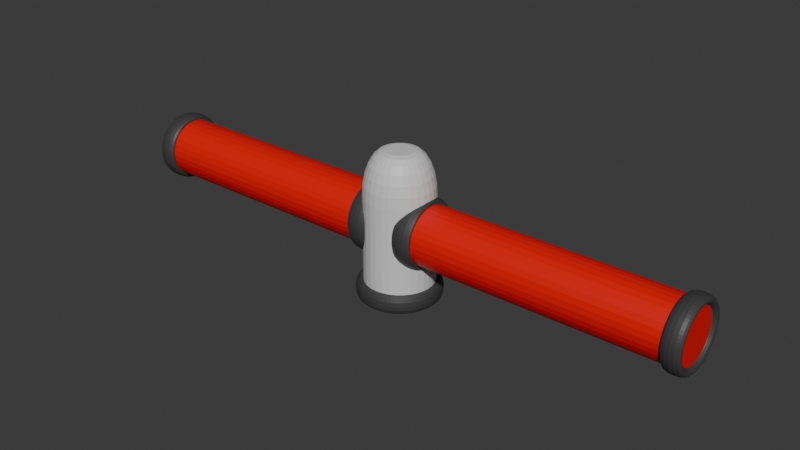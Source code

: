 # Source: RedSpinner.blend  (saved by Blender 4.1.24; exported with 4.5.12 LTS)
import bpy
from mathutils import Matrix  # noqa: F401  (used for matrix-valued properties, if any)

bpy.ops.wm.read_factory_settings(use_empty=True)
scene = bpy.context.scene
scene.name = 'Scene'

# ---- collections
col_collection = bpy.data.collections.new('Collection'); scene.collection.children.link(col_collection)

# ---- materials (node trees are filled in below, after node groups)
mat_material_001 = bpy.data.materials.new('Material.001')
mat_material_001.use_transparent_shadow = False
mat_material_002 = bpy.data.materials.new('Material.002')
mat_material_002.use_transparent_shadow = False
mat_material_003 = bpy.data.materials.new('Material.003')
mat_material_003.use_transparent_shadow = False

# ---- material node trees
mat_material_001.use_nodes = True; mat_material_001.node_tree.nodes.clear()
_N = mat_material_001.node_tree.nodes; _L = mat_material_001.node_tree.links
n0 = _N.new('ShaderNodeBsdfPrincipled'); n0.name = 'Principled BSDF'; n0.location = (10, 300)
n0.inputs[0].default_value = (0.8002, 0.0005724, 0.0, 1.0)
n1 = _N.new('ShaderNodeOutputMaterial'); n1.name = 'Material Output'; n1.location = (300, 300)
_L.new(n0.outputs[0], n1.inputs[0])
n1.is_active_output = True
mat_material_002.use_nodes = True; mat_material_002.node_tree.nodes.clear()
_N = mat_material_002.node_tree.nodes; _L = mat_material_002.node_tree.links
n0 = _N.new('ShaderNodeBsdfPrincipled'); n0.name = 'Principled BSDF'; n0.location = (10, 300)
n0.inputs[0].default_value = (0.6926, 0.6926, 0.6926, 1.0)
n1 = _N.new('ShaderNodeOutputMaterial'); n1.name = 'Material Output'; n1.location = (300, 300)
_L.new(n0.outputs[0], n1.inputs[0])
n1.is_active_output = True
mat_material_003.use_nodes = True; mat_material_003.node_tree.nodes.clear()
_N = mat_material_003.node_tree.nodes; _L = mat_material_003.node_tree.links
n0 = _N.new('ShaderNodeBsdfPrincipled'); n0.name = 'Principled BSDF'; n0.location = (10, 300)
n0.inputs[0].default_value = (0.05095, 0.05095, 0.05095, 1.0)
n1 = _N.new('ShaderNodeOutputMaterial'); n1.name = 'Material Output'; n1.location = (300, 300)
_L.new(n0.outputs[0], n1.inputs[0])
n1.is_active_output = True

# ---- world
world_world = bpy.data.worlds.new('World'); scene.world = world_world
world_world.use_nodes = True; world_world.node_tree.nodes.clear()
_N = world_world.node_tree.nodes; _L = world_world.node_tree.links
n0 = _N.new('ShaderNodeOutputWorld'); n0.name = 'World Output'; n0.location = (300, 300)
n1 = _N.new('ShaderNodeBackground'); n1.name = 'Background'; n1.location = (10, 300)
n1.inputs[0].default_value = (0.05088, 0.05088, 0.05088, 1.0)
_L.new(n1.outputs[0], n0.inputs[0])
n0.is_active_output = True
world_world.color = (0.05088, 0.05088, 0.05088)
world_world.use_sun_shadow = False
world_world.sun_shadow_jitter_overblur = 0.0

# ---- meshes
me_cylinder_001 = bpy.data.meshes.new('Cylinder.001')
me_cylinder_001.from_pydata([(0.0, 1.0, -1.0), (0.0, 1.0, 1.0), (0.1951, 0.9808, -1.0), (0.1951, 0.9808, 1.0), (0.3827, 0.9239, -1.0), (0.3827, 0.9239, 1.0), (0.5556, 0.8315, -1.0), (0.5556, 0.8315, 1.0), (0.7071, 0.7071, -1.0), (0.7071, 0.7071, 1.0), (0.8315, 0.5556, -1.0), (0.8315, 0.5556, 1.0), (0.9239, 0.3827, -1.0), (0.9239, 0.3827, 1.0), (0.9808, 0.1951, -1.0), (0.9808, 0.1951, 1.0), (1.0, 0.0, -1.0), (1.0, 0.0, 1.0), (0.9808, -0.1951, -1.0), (0.9808, -0.1951, 1.0), (0.9239, -0.3827, -1.0), (0.9239, -0.3827, 1.0), (0.8315, -0.5556, -1.0), (0.8315, -0.5556, 1.0), (0.7071, -0.7071, -1.0), (0.7071, -0.7071, 1.0), (0.5556, -0.8315, -1.0), (0.5556, -0.8315, 1.0), (0.3827, -0.9239, -1.0), (0.3827, -0.9239, 1.0), (0.1951, -0.9808, -1.0), (0.1951, -0.9808, 1.0), (0.0, -1.0, -1.0), (0.0, -1.0, 1.0), (-0.1951, -0.9808, -1.0), (-0.1951, -0.9808, 1.0), (-0.3827, -0.9239, -1.0), (-0.3827, -0.9239, 1.0), (-0.5556, -0.8315, -1.0), (-0.5556, -0.8315, 1.0), (-0.7071, -0.7071, -1.0), (-0.7071, -0.7071, 1.0), (-0.8315, -0.5556, -1.0), (-0.8315, -0.5556, 1.0), (-0.9239, -0.3827, -1.0), (-0.9239, -0.3827, 1.0), (-0.9808, -0.1951, -1.0), (-0.9808, -0.1951, 1.0), (-1.0, 0.0, -1.0), (-1.0, 0.0, 1.0), (-0.9808, 0.1951, -1.0), (-0.9808, 0.1951, 1.0), (-0.9239, 0.3827, -1.0), (-0.9239, 0.3827, 1.0), (-0.8315, 0.5556, -1.0), (-0.8315, 0.5556, 1.0), (-0.7071, 0.7071, -1.0), (-0.7071, 0.7071, 1.0), (-0.5556, 0.8315, -1.0), (-0.5556, 0.8315, 1.0), (-0.3827, 0.9239, -1.0), (-0.3827, 0.9239, 1.0), (-0.1951, 0.9808, -1.0), (-0.1951, 0.9808, 1.0)], [], [(0, 1, 3, 2), (2, 3, 5, 4), (4, 5, 7, 6), (6, 7, 9, 8), (8, 9, 11, 10), (10, 11, 13, 12), (12, 13, 15, 14), (14, 15, 17, 16), (16, 17, 19, 18), (18, 19, 21, 20), (20, 21, 23, 22), (22, 23, 25, 24), (24, 25, 27, 26), (26, 27, 29, 28), (28, 29, 31, 30), (30, 31, 33, 32), (32, 33, 35, 34), (34, 35, 37, 36), (36, 37, 39, 38), (38, 39, 41, 40), (40, 41, 43, 42), (42, 43, 45, 44), (44, 45, 47, 46), (46, 47, 49, 48), (48, 49, 51, 50), (50, 51, 53, 52), (52, 53, 55, 54), (54, 55, 57, 56), (56, 57, 59, 58), (58, 59, 61, 60), (3, 1, 63, 61, 59, 57, 55, 53, 51, 49, 47, 45, 43, 41, 39, 37, 35, 33, 31, 29, 27, 25, 23, 21, 19, 17, 15, 13, 11, 9, 7, 5), (60, 61, 63, 62), (62, 63, 1, 0), (0, 2, 4, 6, 8, 10, 12, 14, 16, 18, 20, 22, 24, 26, 28, 30, 32, 34, 36, 38, 40, 42, 44, 46, 48, 50, 52, 54, 56, 58, 60, 62)])
_uv = me_cylinder_001.uv_layers.new(name='UVMap')
_uv.uv.foreach_set('vector', [1.0, 0.5, 1.0, 1.0, 0.9688, 1.0, 0.9688, 0.5, 0.9688, 0.5, 0.9688, 1.0, 0.9375, 1.0, 0.9375, 0.5, 0.9375, 0.5, 0.9375, 1.0, 0.9062, 1.0, 0.9062, 0.5, 0.9062, 0.5, 0.9062, 1.0, 0.875, 1.0, 0.875, 0.5, 0.875, 0.5, 0.875, 1.0, 0.8438, 1.0, 0.8438, 0.5, 0.8438, 0.5, 0.8438, 1.0, 0.8125, 1.0, 0.8125, 0.5, 0.8125, 0.5, 0.8125, 1.0, 0.7812, 1.0, 0.7812, 0.5, 0.7812, 0.5, 0.7812, 1.0, 0.75, 1.0, 0.75, 0.5, 0.75, 0.5, 0.75, 1.0, 0.7188, 1.0, 0.7188, 0.5, 0.7188, 0.5, 0.7188, 1.0, 0.6875, 1.0, 0.6875, 0.5, 0.6875, 0.5, 0.6875, 1.0, 0.6562, 1.0, 0.6562, 0.5, 0.6562, 0.5, 0.6562, 1.0, 0.625, 1.0, 0.625, 0.5, 0.625, 0.5, 0.625, 1.0, 0.5938, 1.0, 0.5938, 0.5, 0.5938, 0.5, 0.5938, 1.0, 0.5625, 1.0, 0.5625, 0.5, 0.5625, 0.5, 0.5625, 1.0, 0.5312, 1.0, 0.5312, 0.5, 0.5312, 0.5, 0.5312, 1.0, 0.5, 1.0, 0.5, 0.5, 0.5, 0.5, 0.5, 1.0, 0.4688, 1.0, 0.4688, 0.5, 0.4688, 0.5, 0.4688, 1.0, 0.4375, 1.0, 0.4375, 0.5, 0.4375, 0.5, 0.4375, 1.0, 0.4062, 1.0, 0.4062, 0.5, 0.4062, 0.5, 0.4062, 1.0, 0.375, 1.0, 0.375, 0.5, 0.375, 0.5, 0.375, 1.0, 0.3438, 1.0, 0.3438, 0.5, 0.3438, 0.5, 0.3438, 1.0, 0.3125, 1.0, 0.3125, 0.5, 0.3125, 0.5, 0.3125, 1.0, 0.2812, 1.0, 0.2812, 0.5, 0.2812, 0.5, 0.2812, 1.0, 0.25, 1.0, 0.25, 0.5, 0.25, 0.5, 0.25, 1.0, 0.2188, 1.0, 0.2188, 0.5, 0.2188, 0.5, 0.2188, 1.0, 0.1875, 1.0, 0.1875, 0.5, 0.1875, 0.5, 0.1875, 1.0, 0.1562, 1.0, 0.1562, 0.5, 0.1562, 0.5, 0.1562, 1.0, 0.125, 1.0, 0.125, 0.5, 0.125, 0.5, 0.125, 1.0, 0.09375, 1.0, 0.09375, 0.5, 0.09375, 0.5, 0.09375, 1.0, 0.0625, 1.0, 0.0625, 0.5, 0.2968, 0.4854, 0.25, 0.49, 0.2032, 0.4854, 0.1582, 0.4717, 0.1167, 0.4496, 0.08029, 0.4197, 0.05045, 0.3833, 0.02827, 0.3418, 0.01461, 0.2968, 0.01, 0.25, 0.01461, 0.2032, 0.02827, 0.1582, 0.05045, 0.1167, 0.08029, 0.08029, 0.1167, 0.05045, 0.1582, 0.02827, 0.2032, 0.01461, 0.25, 0.01, 0.2968, 0.01461, 0.3418, 0.02827, 0.3833, 0.05045, 0.4197, 0.08029, 0.4496, 0.1167, 0.4717, 0.1582, 0.4854, 0.2032, 0.49, 0.25, 0.4854, 0.2968, 0.4717, 0.3418, 0.4496, 0.3833, 0.4197, 0.4197, 0.3833, 0.4496, 0.3418, 0.4717, 0.0625, 0.5, 0.0625, 1.0, 0.03125, 1.0, 0.03125, 0.5, 0.03125, 0.5, 0.03125, 1.0, 0.0, 1.0, 0.0, 0.5, 0.75, 0.49, 0.7968, 0.4854, 0.8418, 0.4717, 0.8833, 0.4496, 0.9197, 0.4197, 0.9496, 0.3833, 0.9717, 0.3418, 0.9854, 0.2968, 0.99, 0.25, 0.9854, 0.2032, 0.9717, 0.1582, 0.9496, 0.1167, 0.9197, 0.08029, 0.8833, 0.05045, 0.8418, 0.02827, 0.7968, 0.01461, 0.75, 0.01, 0.7032, 0.01461, 0.6582, 0.02827, 0.6167, 0.05045, 0.5803, 0.08029, 0.5504, 0.1167, 0.5283, 0.1582, 0.5146, 0.2032, 0.51, 0.25, 0.5146, 0.2968, 0.5283, 0.3418, 0.5504, 0.3833, 0.5803, 0.4197, 0.6167, 0.4496, 0.6582, 0.4717, 0.7032, 0.4854])
me_cylinder_001.materials.append(mat_material_001)
me_cylinder_001.update()
me_cylinder_002 = bpy.data.meshes.new('Cylinder.002')
me_cylinder_002.from_pydata([(0.0, 1.0, -1.0), (0.1951, 0.9808, -1.0), (0.3827, 0.9239, -1.0), (0.5556, 0.8315, -1.0), (0.7071, 0.7071, -1.0), (0.8315, 0.5556, -1.0), (0.9239, 0.3827, -1.0), (0.9808, 0.1951, -1.0), (1.0, 0.0, -1.0), (0.9808, -0.1951, -1.0), (0.9239, -0.3827, -1.0), (0.8315, -0.5556, -1.0), (0.7071, -0.7071, -1.0), (0.5556, -0.8315, -1.0), (0.3827, -0.9239, -1.0), (0.1951, -0.9808, -1.0), (0.0, -1.0, -1.0), (-0.1951, -0.9808, -1.0), (-0.3827, -0.9239, -1.0), (-0.5556, -0.8315, -1.0), (-0.7071, -0.7071, -1.0), (-0.8315, -0.5556, -1.0), (-0.9239, -0.3827, -1.0), (-0.9808, -0.1951, -1.0), (-1.0, 0.0, -1.0), (-0.9808, 0.1951, -1.0), (-0.9239, 0.3827, -1.0), (-0.8315, 0.5556, -1.0), (-0.7071, 0.7071, -1.0), (-0.5556, 0.8315, -1.0), (-0.3827, 0.9239, -1.0), (-0.1951, 0.9808, -1.0), (7.451e-09, 0.4009, 1.0), (0.0, 1.0, 0.4038), (5.588e-09, 0.5559, 0.9797), (3.725e-09, 0.7004, 0.9201), (1.863e-09, 0.8245, 0.8254), (9.313e-10, 0.9197, 0.7019), (4.657e-10, 0.9796, 0.5581), (0.07821, 0.3932, 1.0), (0.1951, 0.9808, 0.4038), (0.1085, 0.5453, 0.9797), (0.1366, 0.687, 0.9201), (0.1609, 0.8087, 0.8254), (0.1794, 0.9021, 0.7019), (0.1911, 0.9608, 0.5581), (0.1534, 0.3704, 1.0), (0.3827, 0.9239, 0.4038), (0.2128, 0.5136, 0.9797), (0.268, 0.6471, 0.9201), (0.3155, 0.7618, 0.8254), (0.352, 0.8497, 0.7019), (0.3749, 0.905, 0.5581), (0.2227, 0.3333, 1.0), (0.5556, 0.8315, 0.4038), (0.3089, 0.4623, 0.9797), (0.3891, 0.5824, 0.9201), (0.4581, 0.6856, 0.8254), (0.511, 0.7647, 0.7019), (0.5442, 0.8145, 0.5581), (0.2835, 0.2835, 1.0), (0.7071, 0.7071, 0.4038), (0.3931, 0.3931, 0.9797), (0.4953, 0.4953, 0.9201), (0.583, 0.583, 0.8254), (0.6503, 0.6503, 0.7019), (0.6927, 0.6927, 0.5581), (0.3333, 0.2227, 1.0), (0.8315, 0.5556, 0.4038), (0.4623, 0.3089, 0.9797), (0.5824, 0.3891, 0.9201), (0.6856, 0.4581, 0.8254), (0.7647, 0.511, 0.7019), (0.8145, 0.5442, 0.5581), (0.3704, 0.1534, 1.0), (0.9239, 0.3827, 0.4038), (0.5136, 0.2128, 0.9797), (0.6471, 0.268, 0.9201), (0.7618, 0.3155, 0.8254), (0.8497, 0.352, 0.7019), (0.905, 0.3749, 0.5581), (0.3932, 0.07821, 1.0), (0.9808, 0.1951, 0.4038), (0.5453, 0.1085, 0.9797), (0.687, 0.1366, 0.9201), (0.8087, 0.1609, 0.8254), (0.9021, 0.1794, 0.7019), (0.9608, 0.1911, 0.5581), (0.4009, -7.451e-09, 1.0), (1.0, 0.0, 0.4038), (0.5559, -5.588e-09, 0.9797), (0.7004, -3.725e-09, 0.9201), (0.8245, -1.863e-09, 0.8254), (0.9197, -9.313e-10, 0.7019), (0.9796, -4.657e-10, 0.5581), (0.3932, -0.07821, 1.0), (0.9808, -0.1951, 0.4038), (0.5453, -0.1085, 0.9797), (0.687, -0.1366, 0.9201), (0.8087, -0.1609, 0.8254), (0.9021, -0.1794, 0.7019), (0.9608, -0.1911, 0.5581), (0.3704, -0.1534, 1.0), (0.9239, -0.3827, 0.4038), (0.5136, -0.2128, 0.9797), (0.6471, -0.268, 0.9201), (0.7618, -0.3155, 0.8254), (0.8497, -0.352, 0.7019), (0.905, -0.3749, 0.5581), (0.3333, -0.2227, 1.0), (0.8315, -0.5556, 0.4038), (0.4623, -0.3089, 0.9797), (0.5824, -0.3891, 0.9201), (0.6856, -0.4581, 0.8254), (0.7647, -0.511, 0.7019), (0.8145, -0.5442, 0.5581), (0.2835, -0.2835, 1.0), (0.7071, -0.7071, 0.4038), (0.3931, -0.3931, 0.9797), (0.4953, -0.4953, 0.9201), (0.583, -0.583, 0.8254), (0.6503, -0.6503, 0.7019), (0.6927, -0.6927, 0.5581), (0.2227, -0.3333, 1.0), (0.5556, -0.8315, 0.4038), (0.3089, -0.4623, 0.9797), (0.3891, -0.5824, 0.9201), (0.4581, -0.6856, 0.8254), (0.511, -0.7647, 0.7019), (0.5442, -0.8145, 0.5581), (0.1534, -0.3704, 1.0), (0.3827, -0.9239, 0.4038), (0.2128, -0.5136, 0.9797), (0.268, -0.6471, 0.9201), (0.3155, -0.7618, 0.8254), (0.352, -0.8497, 0.7019), (0.3749, -0.905, 0.5581), (0.07821, -0.3932, 1.0), (0.1951, -0.9808, 0.4038), (0.1085, -0.5453, 0.9797), (0.1366, -0.687, 0.9201), (0.1609, -0.8087, 0.8254), (0.1794, -0.9021, 0.7019), (0.1911, -0.9608, 0.5581), (-7.451e-09, -0.4009, 1.0), (0.0, -1.0, 0.4038), (-5.588e-09, -0.5559, 0.9797), (-3.725e-09, -0.7004, 0.9201), (-1.863e-09, -0.8245, 0.8254), (-9.313e-10, -0.9197, 0.7019), (-4.657e-10, -0.9796, 0.5581), (-0.07821, -0.3932, 1.0), (-0.1951, -0.9808, 0.4038), (-0.1085, -0.5453, 0.9797), (-0.1366, -0.687, 0.9201), (-0.1609, -0.8087, 0.8254), (-0.1794, -0.9021, 0.7019), (-0.1911, -0.9608, 0.5581), (-0.1534, -0.3704, 1.0), (-0.3827, -0.9239, 0.4038), (-0.2128, -0.5136, 0.9797), (-0.268, -0.6471, 0.9201), (-0.3155, -0.7618, 0.8254), (-0.352, -0.8497, 0.7019), (-0.3749, -0.905, 0.5581), (-0.2227, -0.3333, 1.0), (-0.5556, -0.8315, 0.4038), (-0.3089, -0.4623, 0.9797), (-0.3891, -0.5824, 0.9201), (-0.4581, -0.6856, 0.8254), (-0.511, -0.7647, 0.7019), (-0.5442, -0.8145, 0.5581), (-0.2835, -0.2835, 1.0), (-0.7071, -0.7071, 0.4038), (-0.3931, -0.3931, 0.9797), (-0.4953, -0.4953, 0.9201), (-0.583, -0.583, 0.8254), (-0.6503, -0.6503, 0.7019), (-0.6927, -0.6927, 0.5581), (-0.3333, -0.2227, 1.0), (-0.8315, -0.5556, 0.4038), (-0.4623, -0.3089, 0.9797), (-0.5824, -0.3891, 0.9201), (-0.6856, -0.4581, 0.8254), (-0.7647, -0.511, 0.7019), (-0.8145, -0.5442, 0.5581), (-0.3704, -0.1534, 1.0), (-0.9239, -0.3827, 0.4038), (-0.5136, -0.2128, 0.9797), (-0.6471, -0.268, 0.9201), (-0.7618, -0.3155, 0.8254), (-0.8497, -0.352, 0.7019), (-0.905, -0.3749, 0.5581), (-0.3932, -0.07821, 1.0), (-0.9808, -0.1951, 0.4038), (-0.5453, -0.1085, 0.9797), (-0.687, -0.1366, 0.9201), (-0.8087, -0.1609, 0.8254), (-0.9021, -0.1794, 0.7019), (-0.9608, -0.1911, 0.5581), (-0.4009, 7.451e-09, 1.0), (-1.0, 0.0, 0.4038), (-0.5559, 5.588e-09, 0.9797), (-0.7004, 3.725e-09, 0.9201), (-0.8245, 1.863e-09, 0.8254), (-0.9197, 9.313e-10, 0.7019), (-0.9796, 4.657e-10, 0.5581), (-0.3932, 0.07821, 1.0), (-0.9808, 0.1951, 0.4038), (-0.5453, 0.1085, 0.9797), (-0.687, 0.1366, 0.9201), (-0.8087, 0.1609, 0.8254), (-0.9021, 0.1794, 0.7019), (-0.9608, 0.1911, 0.5581), (-0.3704, 0.1534, 1.0), (-0.9239, 0.3827, 0.4038), (-0.5136, 0.2128, 0.9797), (-0.6471, 0.268, 0.9201), (-0.7618, 0.3155, 0.8254), (-0.8497, 0.352, 0.7019), (-0.905, 0.3749, 0.5581), (-0.3333, 0.2227, 1.0), (-0.8315, 0.5556, 0.4038), (-0.4623, 0.3089, 0.9797), (-0.5824, 0.3891, 0.9201), (-0.6856, 0.4581, 0.8254), (-0.7647, 0.511, 0.7019), (-0.8145, 0.5442, 0.5581), (-0.2835, 0.2835, 1.0), (-0.7071, 0.7071, 0.4038), (-0.3931, 0.3931, 0.9797), (-0.4953, 0.4953, 0.9201), (-0.583, 0.583, 0.8254), (-0.6503, 0.6503, 0.7019), (-0.6927, 0.6927, 0.5581), (-0.2227, 0.3333, 1.0), (-0.5556, 0.8315, 0.4038), (-0.3089, 0.4623, 0.9797), (-0.3891, 0.5824, 0.9201), (-0.4581, 0.6856, 0.8254), (-0.511, 0.7647, 0.7019), (-0.5442, 0.8145, 0.5581), (-0.1534, 0.3704, 1.0), (-0.3827, 0.9239, 0.4038), (-0.2128, 0.5136, 0.9797), (-0.268, 0.6471, 0.9201), (-0.3155, 0.7618, 0.8254), (-0.352, 0.8497, 0.7019), (-0.3749, 0.905, 0.5581), (-0.07821, 0.3932, 1.0), (-0.1951, 0.9808, 0.4038), (-0.1085, 0.5453, 0.9797), (-0.1366, 0.687, 0.9201), (-0.1609, 0.8087, 0.8254), (-0.1794, 0.9021, 0.7019), (-0.1911, 0.9608, 0.5581)], [], [(31, 250, 33, 0), (2, 47, 54, 3), (3, 54, 61, 4), (4, 61, 68, 5), (5, 68, 75, 6), (6, 75, 82, 7), (7, 82, 89, 8), (8, 89, 96, 9), (9, 96, 103, 10), (10, 103, 110, 11), (11, 110, 117, 12), (12, 117, 124, 13), (13, 124, 131, 14), (14, 131, 138, 15), (15, 138, 145, 16), (16, 145, 152, 17), (17, 152, 159, 18), (18, 159, 166, 19), (19, 166, 173, 20), (20, 173, 180, 21), (21, 180, 187, 22), (22, 187, 194, 23), (23, 194, 201, 24), (24, 201, 208, 25), (25, 208, 215, 26), (26, 215, 222, 27), (27, 222, 229, 28), (28, 229, 236, 29), (29, 236, 243, 30), (30, 243, 250, 31), (0, 33, 40, 1), (1, 40, 47, 2), (0, 1, 2, 3, 4, 5, 6, 7, 8, 9, 10, 11, 12, 13, 14, 15, 16, 17, 18, 19, 20, 21, 22, 23, 24, 25, 26, 27, 28, 29, 30, 31), (40, 33, 38, 45), (45, 38, 37, 44), (44, 37, 36, 43), (43, 36, 35, 42), (42, 35, 34, 41), (41, 34, 32, 39), (47, 40, 45, 52), (52, 45, 44, 51), (51, 44, 43, 50), (50, 43, 42, 49), (49, 42, 41, 48), (48, 41, 39, 46), (54, 47, 52, 59), (59, 52, 51, 58), (58, 51, 50, 57), (57, 50, 49, 56), (56, 49, 48, 55), (55, 48, 46, 53), (61, 54, 59, 66), (66, 59, 58, 65), (65, 58, 57, 64), (64, 57, 56, 63), (63, 56, 55, 62), (62, 55, 53, 60), (68, 61, 66, 73), (73, 66, 65, 72), (72, 65, 64, 71), (71, 64, 63, 70), (70, 63, 62, 69), (69, 62, 60, 67), (75, 68, 73, 80), (80, 73, 72, 79), (79, 72, 71, 78), (78, 71, 70, 77), (77, 70, 69, 76), (76, 69, 67, 74), (82, 75, 80, 87), (87, 80, 79, 86), (86, 79, 78, 85), (85, 78, 77, 84), (84, 77, 76, 83), (83, 76, 74, 81), (89, 82, 87, 94), (94, 87, 86, 93), (93, 86, 85, 92), (92, 85, 84, 91), (91, 84, 83, 90), (90, 83, 81, 88), (96, 89, 94, 101), (101, 94, 93, 100), (100, 93, 92, 99), (99, 92, 91, 98), (98, 91, 90, 97), (97, 90, 88, 95), (103, 96, 101, 108), (108, 101, 100, 107), (107, 100, 99, 106), (106, 99, 98, 105), (105, 98, 97, 104), (104, 97, 95, 102), (110, 103, 108, 115), (115, 108, 107, 114), (114, 107, 106, 113), (113, 106, 105, 112), (112, 105, 104, 111), (111, 104, 102, 109), (117, 110, 115, 122), (122, 115, 114, 121), (121, 114, 113, 120), (120, 113, 112, 119), (119, 112, 111, 118), (118, 111, 109, 116), (124, 117, 122, 129), (129, 122, 121, 128), (128, 121, 120, 127), (127, 120, 119, 126), (126, 119, 118, 125), (125, 118, 116, 123), (131, 124, 129, 136), (136, 129, 128, 135), (135, 128, 127, 134), (134, 127, 126, 133), (133, 126, 125, 132), (132, 125, 123, 130), (138, 131, 136, 143), (143, 136, 135, 142), (142, 135, 134, 141), (141, 134, 133, 140), (140, 133, 132, 139), (139, 132, 130, 137), (145, 138, 143, 150), (150, 143, 142, 149), (149, 142, 141, 148), (148, 141, 140, 147), (147, 140, 139, 146), (146, 139, 137, 144), (152, 145, 150, 157), (157, 150, 149, 156), (156, 149, 148, 155), (155, 148, 147, 154), (154, 147, 146, 153), (153, 146, 144, 151), (159, 152, 157, 164), (164, 157, 156, 163), (163, 156, 155, 162), (162, 155, 154, 161), (161, 154, 153, 160), (160, 153, 151, 158), (166, 159, 164, 171), (171, 164, 163, 170), (170, 163, 162, 169), (169, 162, 161, 168), (168, 161, 160, 167), (167, 160, 158, 165), (173, 166, 171, 178), (178, 171, 170, 177), (177, 170, 169, 176), (176, 169, 168, 175), (175, 168, 167, 174), (174, 167, 165, 172), (180, 173, 178, 185), (185, 178, 177, 184), (184, 177, 176, 183), (183, 176, 175, 182), (182, 175, 174, 181), (181, 174, 172, 179), (187, 180, 185, 192), (192, 185, 184, 191), (191, 184, 183, 190), (190, 183, 182, 189), (189, 182, 181, 188), (188, 181, 179, 186), (194, 187, 192, 199), (199, 192, 191, 198), (198, 191, 190, 197), (197, 190, 189, 196), (196, 189, 188, 195), (195, 188, 186, 193), (201, 194, 199, 206), (206, 199, 198, 205), (205, 198, 197, 204), (204, 197, 196, 203), (203, 196, 195, 202), (202, 195, 193, 200), (208, 201, 206, 213), (213, 206, 205, 212), (212, 205, 204, 211), (211, 204, 203, 210), (210, 203, 202, 209), (209, 202, 200, 207), (215, 208, 213, 220), (220, 213, 212, 219), (219, 212, 211, 218), (218, 211, 210, 217), (217, 210, 209, 216), (216, 209, 207, 214), (222, 215, 220, 227), (227, 220, 219, 226), (226, 219, 218, 225), (225, 218, 217, 224), (224, 217, 216, 223), (223, 216, 214, 221), (229, 222, 227, 234), (234, 227, 226, 233), (233, 226, 225, 232), (232, 225, 224, 231), (231, 224, 223, 230), (230, 223, 221, 228), (236, 229, 234, 241), (241, 234, 233, 240), (240, 233, 232, 239), (239, 232, 231, 238), (238, 231, 230, 237), (237, 230, 228, 235), (243, 236, 241, 248), (248, 241, 240, 247), (247, 240, 239, 246), (246, 239, 238, 245), (245, 238, 237, 244), (244, 237, 235, 242), (250, 243, 248, 255), (255, 248, 247, 254), (254, 247, 246, 253), (253, 246, 245, 252), (252, 245, 244, 251), (251, 244, 242, 249), (33, 250, 255, 38), (38, 255, 254, 37), (37, 254, 253, 36), (36, 253, 252, 35), (35, 252, 251, 34), (34, 251, 249, 32), (39, 32, 249, 242, 235, 228, 221, 214, 207, 200, 193, 186, 179, 172, 165, 158, 151, 144, 137, 130, 123, 116, 109, 102, 95, 88, 81, 74, 67, 60, 53, 46)])
_uv = me_cylinder_002.uv_layers.new(name='UVMap')
_uv.uv.foreach_set('vector', [0.03125, 0.5, 0.03125, 0.8509, 0.0, 0.8509, 0.0, 0.5, 0.9375, 0.5, 0.9375, 0.8509, 0.9062, 0.8509, 0.9062, 0.5, 0.9062, 0.5, 0.9062, 0.8509, 0.875, 0.8509, 0.875, 0.5, 0.875, 0.5, 0.875, 0.8509, 0.8438, 0.8509, 0.8438, 0.5, 0.8438, 0.5, 0.8438, 0.8509, 0.8125, 0.8509, 0.8125, 0.5, 0.8125, 0.5, 0.8125, 0.8509, 0.7812, 0.8509, 0.7812, 0.5, 0.7812, 0.5, 0.7812, 0.8509, 0.75, 0.8509, 0.75, 0.5, 0.75, 0.5, 0.75, 0.8509, 0.7188, 0.8509, 0.7188, 0.5, 0.7188, 0.5, 0.7188, 0.8509, 0.6875, 0.8509, 0.6875, 0.5, 0.6875, 0.5, 0.6875, 0.8509, 0.6562, 0.8509, 0.6562, 0.5, 0.6562, 0.5, 0.6562, 0.8509, 0.625, 0.8509, 0.625, 0.5, 0.625, 0.5, 0.625, 0.8509, 0.5938, 0.8509, 0.5938, 0.5, 0.5938, 0.5, 0.5938, 0.8509, 0.5625, 0.8509, 0.5625, 0.5, 0.5625, 0.5, 0.5625, 0.8509, 0.5312, 0.8509, 0.5312, 0.5, 0.5312, 0.5, 0.5312, 0.8509, 0.5, 0.8509, 0.5, 0.5, 0.5, 0.5, 0.5, 0.8509, 0.4687, 0.8509, 0.4688, 0.5, 0.4688, 0.5, 0.4688, 0.8509, 0.4375, 0.8509, 0.4375, 0.5, 0.4375, 0.5, 0.4375, 0.8509, 0.4062, 0.8509, 0.4062, 0.5, 0.4062, 0.5, 0.4062, 0.8509, 0.375, 0.8509, 0.375, 0.5, 0.375, 0.5, 0.375, 0.8509, 0.3438, 0.8509, 0.3438, 0.5, 0.3438, 0.5, 0.3438, 0.8509, 0.3125, 0.8509, 0.3125, 0.5, 0.3125, 0.5, 0.3125, 0.8509, 0.2812, 0.8509, 0.2812, 0.5, 0.2812, 0.5, 0.2812, 0.8509, 0.25, 0.8509, 0.25, 0.5, 0.25, 0.5, 0.25, 0.8509, 0.2188, 0.8509, 0.2188, 0.5, 0.2188, 0.5, 0.2188, 0.8509, 0.1875, 0.8509, 0.1875, 0.5, 0.1875, 0.5, 0.1875, 0.8509, 0.1562, 0.8509, 0.1562, 0.5, 0.1562, 0.5, 0.1562, 0.8509, 0.125, 0.8509, 0.125, 0.5, 0.125, 0.5, 0.125, 0.8509, 0.09375, 0.8509, 0.09375, 0.5, 0.09375, 0.5, 0.09375, 0.8509, 0.0625, 0.8509, 0.0625, 0.5, 0.0625, 0.5, 0.0625, 0.8509, 0.03125, 0.8509, 0.03125, 0.5, 1.0, 0.5, 1.0, 0.8509, 0.9688, 0.8509, 0.9688, 0.5, 0.9688, 0.5, 0.9688, 0.8509, 0.9375, 0.8509, 0.9375, 0.5, 0.75, 0.49, 0.7968, 0.4854, 0.8418, 0.4717, 0.8833, 0.4496, 0.9197, 0.4197, 0.9496, 0.3833, 0.9717, 0.3418, 0.9854, 0.2968, 0.99, 0.25, 0.9854, 0.2032, 0.9717, 0.1582, 0.9496, 0.1167, 0.9197, 0.08029, 0.8833, 0.05045, 0.8418, 0.02827, 0.7968, 0.01461, 0.75, 0.01, 0.7032, 0.01461, 0.6582, 0.02827, 0.6167, 0.05045, 0.5803, 0.08029, 0.5504, 0.1167, 0.5283, 0.1582, 0.5146, 0.2032, 0.51, 0.25, 0.5146, 0.2968, 0.5283, 0.3418, 0.5504, 0.3833, 0.5803, 0.4197, 0.6167, 0.4496, 0.6582, 0.4717, 0.7032, 0.4854, 0.9688, 0.8509, 1.0, 0.8509, 0.9997, 0.8895, 0.9691, 0.8895, 0.9691, 0.8895, 0.9997, 0.8895, 0.9987, 0.9255, 0.97, 0.9255, 0.97, 0.9255, 0.9987, 0.9255, 0.9973, 1.0, 0.9715, 1.0, 0.2927, 0.4858, 0.2541, 0.4896, 0.25, 0.4181, 0.2828, 0.4149, 0.2828, 0.4149, 0.25, 0.4181, 0.25, 0.3834, 0.276, 0.3809, 0.276, 0.3809, 0.25, 0.3834, 0.25, 0.3462, 0.2688, 0.3444, 0.9375, 0.8509, 0.9688, 0.8509, 0.9684, 0.8895, 0.9378, 0.8895, 0.9378, 0.8895, 0.9684, 0.8895, 0.9675, 0.9255, 0.9388, 0.9255, 0.9388, 0.9255, 0.9675, 0.9255, 0.966, 1.0, 0.9402, 1.0, 0.3379, 0.4729, 0.3008, 0.4842, 0.2828, 0.4149, 0.3143, 0.4053, 0.3143, 0.4053, 0.2828, 0.4149, 0.276, 0.3809, 0.3011, 0.3733, 0.3011, 0.3733, 0.276, 0.3809, 0.2688, 0.3444, 0.2868, 0.3389, 0.9062, 0.8509, 0.9375, 0.8509, 0.9372, 0.8895, 0.9066, 0.8895, 0.9066, 0.8895, 0.9372, 0.8895, 0.9362, 0.9255, 0.9075, 0.9255, 0.9075, 0.9255, 0.9362, 0.9255, 0.9348, 1.0, 0.909, 1.0, 0.3797, 0.4515, 0.3455, 0.4698, 0.3143, 0.4053, 0.3434, 0.3898, 0.3434, 0.3898, 0.3143, 0.4053, 0.3011, 0.3733, 0.3241, 0.3609, 0.3241, 0.3609, 0.3011, 0.3733, 0.2868, 0.3389, 0.3035, 0.33, 0.875, 0.8509, 0.9062, 0.8509, 0.9059, 0.8895, 0.8753, 0.8895, 0.8753, 0.8895, 0.9059, 0.8895, 0.905, 0.9255, 0.8763, 0.9255, 0.8763, 0.9255, 0.905, 0.9255, 0.9035, 1.0, 0.8777, 1.0, 0.4165, 0.4223, 0.3865, 0.4469, 0.3434, 0.3898, 0.3689, 0.3689, 0.3689, 0.3689, 0.3434, 0.3898, 0.3241, 0.3609, 0.3443, 0.3443, 0.3443, 0.3443, 0.3241, 0.3609, 0.3035, 0.33, 0.318, 0.318, 0.8438, 0.8509, 0.875, 0.8509, 0.8747, 0.8895, 0.8441, 0.8895, 0.8441, 0.8895, 0.8747, 0.8895, 0.8737, 0.9255, 0.845, 0.9255, 0.845, 0.9255, 0.8737, 0.9255, 0.8723, 1.0, 0.8465, 1.0, 0.4469, 0.3865, 0.4223, 0.4165, 0.3689, 0.3689, 0.3898, 0.3434, 0.3898, 0.3434, 0.3689, 0.3689, 0.3443, 0.3443, 0.3609, 0.3241, 0.3609, 0.3241, 0.3443, 0.3443, 0.318, 0.318, 0.33, 0.3035, 0.8125, 0.8509, 0.8438, 0.8509, 0.8434, 0.8895, 0.8128, 0.8895, 0.8128, 0.8895, 0.8434, 0.8895, 0.8425, 0.9255, 0.8138, 0.9255, 0.8138, 0.9255, 0.8425, 0.9255, 0.841, 1.0, 0.8152, 1.0, 0.4698, 0.3455, 0.4515, 0.3797, 0.3898, 0.3434, 0.4053, 0.3143, 0.4053, 0.3143, 0.3898, 0.3434, 0.3609, 0.3241, 0.3733, 0.3011, 0.3733, 0.3011, 0.3609, 0.3241, 0.33, 0.3035, 0.3389, 0.2868, 0.7812, 0.8509, 0.8125, 0.8509, 0.8122, 0.8895, 0.7816, 0.8895, 0.7816, 0.8895, 0.8122, 0.8895, 0.8112, 0.9255, 0.7825, 0.9255, 0.7825, 0.9255, 0.8112, 0.9255, 0.8098, 1.0, 0.784, 1.0, 0.4842, 0.3008, 0.4729, 0.3379, 0.4053, 0.3143, 0.4149, 0.2828, 0.4149, 0.2828, 0.4053, 0.3143, 0.3733, 0.3011, 0.3809, 0.276, 0.3809, 0.276, 0.3733, 0.3011, 0.3389, 0.2868, 0.3444, 0.2688, 0.75, 0.8509, 0.7812, 0.8509, 0.7809, 0.8895, 0.7503, 0.8895, 0.7503, 0.8895, 0.7809, 0.8895, 0.78, 0.9255, 0.7513, 0.9255, 0.7513, 0.9255, 0.78, 0.9255, 0.7785, 1.0, 0.7527, 1.0, 0.4896, 0.2541, 0.4858, 0.2927, 0.4149, 0.2828, 0.4181, 0.25, 0.4181, 0.25, 0.4149, 0.2828, 0.3809, 0.276, 0.3834, 0.25, 0.3834, 0.25, 0.3809, 0.276, 0.3444, 0.2688, 0.3462, 0.25, 0.7188, 0.8509, 0.75, 0.8509, 0.7497, 0.8895, 0.7191, 0.8895, 0.7191, 0.8895, 0.7497, 0.8895, 0.7487, 0.9255, 0.72, 0.9255, 0.72, 0.9255, 0.7487, 0.9255, 0.7473, 1.0, 0.7215, 1.0, 0.4858, 0.2073, 0.4896, 0.2459, 0.4181, 0.25, 0.4149, 0.2172, 0.4149, 0.2172, 0.4181, 0.25, 0.3834, 0.25, 0.3809, 0.224, 0.3809, 0.224, 0.3834, 0.25, 0.3462, 0.25, 0.3444, 0.2312, 0.6875, 0.8509, 0.7188, 0.8509, 0.7184, 0.8895, 0.6878, 0.8895, 0.6878, 0.8895, 0.7184, 0.8895, 0.7175, 0.9255, 0.6888, 0.9255, 0.6888, 0.9255, 0.7175, 0.9255, 0.716, 1.0, 0.6902, 1.0, 0.4729, 0.1621, 0.4842, 0.1992, 0.4149, 0.2172, 0.4053, 0.1857, 0.4053, 0.1857, 0.4149, 0.2172, 0.3809, 0.224, 0.3733, 0.1989, 0.3733, 0.1989, 0.3809, 0.224, 0.3444, 0.2312, 0.3389, 0.2132, 0.6562, 0.8509, 0.6875, 0.8509, 0.6872, 0.8895, 0.6566, 0.8895, 0.6566, 0.8895, 0.6872, 0.8895, 0.6862, 0.9255, 0.6575, 0.9255, 0.6575, 0.9255, 0.6862, 0.9255, 0.6848, 1.0, 0.659, 1.0, 0.4515, 0.1203, 0.4698, 0.1545, 0.4053, 0.1857, 0.3898, 0.1566, 0.3898, 0.1566, 0.4053, 0.1857, 0.3733, 0.1989, 0.3609, 0.1759, 0.3609, 0.1759, 0.3733, 0.1989, 0.3389, 0.2132, 0.33, 0.1965, 0.625, 0.8509, 0.6562, 0.8509, 0.6559, 0.8895, 0.6253, 0.8895, 0.6253, 0.8895, 0.6559, 0.8895, 0.655, 0.9255, 0.6263, 0.9255, 0.6263, 0.9255, 0.655, 0.9255, 0.6535, 1.0, 0.6277, 1.0, 0.4223, 0.08349, 0.4469, 0.1135, 0.3898, 0.1566, 0.3689, 0.1311, 0.3689, 0.1311, 0.3898, 0.1566, 0.3609, 0.1759, 0.3443, 0.1557, 0.3443, 0.1557, 0.3609, 0.1759, 0.33, 0.1965, 0.318, 0.182, 0.5938, 0.8509, 0.625, 0.8509, 0.6247, 0.8895, 0.5941, 0.8895, 0.5941, 0.8895, 0.6247, 0.8895, 0.6237, 0.9255, 0.595, 0.9255, 0.595, 0.9255, 0.6237, 0.9255, 0.6223, 1.0, 0.5965, 1.0, 0.3865, 0.05307, 0.4165, 0.07768, 0.3689, 0.1311, 0.3434, 0.1102, 0.3434, 0.1102, 0.3689, 0.1311, 0.3443, 0.1557, 0.3241, 0.1391, 0.3241, 0.1391, 0.3443, 0.1557, 0.318, 0.182, 0.3035, 0.17, 0.5625, 0.8509, 0.5938, 0.8509, 0.5934, 0.8895, 0.5628, 0.8895, 0.5628, 0.8895, 0.5934, 0.8895, 0.5925, 0.9255, 0.5638, 0.9255, 0.5638, 0.9255, 0.5925, 0.9255, 0.591, 1.0, 0.5652, 1.0, 0.3455, 0.03021, 0.3797, 0.0485, 0.3434, 0.1102, 0.3143, 0.09469, 0.3143, 0.09469, 0.3434, 0.1102, 0.3241, 0.1391, 0.3011, 0.1267, 0.3011, 0.1267, 0.3241, 0.1391, 0.3035, 0.17, 0.2868, 0.1611, 0.5312, 0.8509, 0.5625, 0.8509, 0.5622, 0.8895, 0.5316, 0.8895, 0.5316, 0.8895, 0.5622, 0.8895, 0.5612, 0.9255, 0.5325, 0.9255, 0.5325, 0.9255, 0.5612, 0.9255, 0.5598, 1.0, 0.534, 1.0, 0.3008, 0.01581, 0.3379, 0.02707, 0.3143, 0.09469, 0.2828, 0.08512, 0.2828, 0.08512, 0.3143, 0.09469, 0.3011, 0.1267, 0.276, 0.1191, 0.276, 0.1191, 0.3011, 0.1267, 0.2868, 0.1611, 0.2688, 0.1556, 0.5, 0.8509, 0.5312, 0.8509, 0.5309, 0.8895, 0.5003, 0.8895, 0.5003, 0.8895, 0.5309, 0.8895, 0.53, 0.9255, 0.5013, 0.9255, 0.5013, 0.9255, 0.53, 0.9255, 0.5285, 1.0, 0.5027, 1.0, 0.2541, 0.0104, 0.2927, 0.01421, 0.2828, 0.08512, 0.25, 0.08189, 0.25, 0.08189, 0.2828, 0.08512, 0.276, 0.1191, 0.25, 0.1166, 0.25, 0.1166, 0.276, 0.1191, 0.2688, 0.1556, 0.25, 0.1538, 0.4687, 0.8509, 0.5, 0.8509, 0.4997, 0.8895, 0.4691, 0.8895, 0.4691, 0.8895, 0.4997, 0.8895, 0.4987, 0.9255, 0.47, 0.9255, 0.47, 0.9255, 0.4987, 0.9255, 0.4973, 1.0, 0.4715, 1.0, 0.2073, 0.01421, 0.2459, 0.0104, 0.25, 0.08189, 0.2172, 0.08512, 0.2172, 0.08512, 0.25, 0.08189, 0.25, 0.1166, 0.224, 0.1191, 0.224, 0.1191, 0.25, 0.1166, 0.25, 0.1538, 0.2312, 0.1556, 0.4375, 0.8509, 0.4688, 0.8509, 0.4684, 0.8895, 0.4378, 0.8895, 0.4378, 0.8895, 0.4684, 0.8895, 0.4675, 0.9255, 0.4388, 0.9255, 0.4388, 0.9255, 0.4675, 0.9255, 0.466, 1.0, 0.4402, 1.0, 0.1621, 0.02707, 0.1992, 0.01581, 0.2172, 0.08512, 0.1857, 0.09469, 0.1857, 0.09469, 0.2172, 0.08512, 0.224, 0.1191, 0.1989, 0.1267, 0.1989, 0.1267, 0.224, 0.1191, 0.2312, 0.1556, 0.2132, 0.1611, 0.4062, 0.8509, 0.4375, 0.8509, 0.4372, 0.8895, 0.4066, 0.8895, 0.4066, 0.8895, 0.4372, 0.8895, 0.4362, 0.9255, 0.4075, 0.9255, 0.4075, 0.9255, 0.4362, 0.9255, 0.4348, 1.0, 0.409, 1.0, 0.1203, 0.0485, 0.1545, 0.03021, 0.1857, 0.09469, 0.1566, 0.1102, 0.1566, 0.1102, 0.1857, 0.09469, 0.1989, 0.1267, 0.1759, 0.1391, 0.1759, 0.1391, 0.1989, 0.1267, 0.2132, 0.1611, 0.1965, 0.17, 0.375, 0.8509, 0.4062, 0.8509, 0.4059, 0.8895, 0.3753, 0.8895, 0.3753, 0.8895, 0.4059, 0.8895, 0.405, 0.9255, 0.3763, 0.9255, 0.3763, 0.9255, 0.405, 0.9255, 0.4035, 1.0, 0.3777, 1.0, 0.08349, 0.07768, 0.1135, 0.05307, 0.1566, 0.1102, 0.1311, 0.1311, 0.1311, 0.1311, 0.1566, 0.1102, 0.1759, 0.1391, 0.1557, 0.1557, 0.1557, 0.1557, 0.1759, 0.1391, 0.1965, 0.17, 0.182, 0.182, 0.3438, 0.8509, 0.375, 0.8509, 0.3747, 0.8895, 0.3441, 0.8895, 0.3441, 0.8895, 0.3747, 0.8895, 0.3737, 0.9255, 0.345, 0.9255, 0.345, 0.9255, 0.3737, 0.9255, 0.3723, 1.0, 0.3465, 1.0, 0.05307, 0.1135, 0.07768, 0.08349, 0.1311, 0.1311, 0.1102, 0.1566, 0.1102, 0.1566, 0.1311, 0.1311, 0.1557, 0.1557, 0.1391, 0.1759, 0.1391, 0.1759, 0.1557, 0.1557, 0.182, 0.182, 0.17, 0.1965, 0.3125, 0.8509, 0.3438, 0.8509, 0.3434, 0.8895, 0.3128, 0.8895, 0.3128, 0.8895, 0.3434, 0.8895, 0.3425, 0.9255, 0.3138, 0.9255, 0.3138, 0.9255, 0.3425, 0.9255, 0.341, 1.0, 0.3152, 1.0, 0.03021, 0.1545, 0.0485, 0.1203, 0.1102, 0.1566, 0.09469, 0.1857, 0.09469, 0.1857, 0.1102, 0.1566, 0.1391, 0.1759, 0.1267, 0.1989, 0.1267, 0.1989, 0.1391, 0.1759, 0.17, 0.1965, 0.1611, 0.2132, 0.2812, 0.8509, 0.3125, 0.8509, 0.3122, 0.8895, 0.2816, 0.8895, 0.2816, 0.8895, 0.3122, 0.8895, 0.3112, 0.9255, 0.2825, 0.9255, 0.2825, 0.9255, 0.3112, 0.9255, 0.3098, 1.0, 0.284, 1.0, 0.01581, 0.1992, 0.02707, 0.1621, 0.09469, 0.1857, 0.08512, 0.2172, 0.08512, 0.2172, 0.09469, 0.1857, 0.1267, 0.1989, 0.1191, 0.224, 0.1191, 0.224, 0.1267, 0.1989, 0.1611, 0.2132, 0.1556, 0.2312, 0.25, 0.8509, 0.2812, 0.8509, 0.2809, 0.8895, 0.2503, 0.8895, 0.2503, 0.8895, 0.2809, 0.8895, 0.28, 0.9255, 0.2513, 0.9255, 0.2513, 0.9255, 0.28, 0.9255, 0.2785, 1.0, 0.2527, 1.0, 0.0104, 0.2459, 0.01421, 0.2073, 0.08512, 0.2172, 0.08189, 0.25, 0.08189, 0.25, 0.08512, 0.2172, 0.1191, 0.224, 0.1166, 0.25, 0.1166, 0.25, 0.1191, 0.224, 0.1556, 0.2312, 0.1538, 0.25, 0.2188, 0.8509, 0.25, 0.8509, 0.2497, 0.8895, 0.2191, 0.8895, 0.2191, 0.8895, 0.2497, 0.8895, 0.2487, 0.9255, 0.22, 0.9255, 0.22, 0.9255, 0.2487, 0.9255, 0.2473, 1.0, 0.2215, 1.0, 0.01421, 0.2927, 0.0104, 0.2541, 0.08189, 0.25, 0.08512, 0.2828, 0.08512, 0.2828, 0.08189, 0.25, 0.1166, 0.25, 0.1191, 0.276, 0.1191, 0.276, 0.1166, 0.25, 0.1538, 0.25, 0.1556, 0.2688, 0.1875, 0.8509, 0.2188, 0.8509, 0.2184, 0.8895, 0.1878, 0.8895, 0.1878, 0.8895, 0.2184, 0.8895, 0.2175, 0.9255, 0.1888, 0.9255, 0.1888, 0.9255, 0.2175, 0.9255, 0.216, 1.0, 0.1902, 1.0, 0.02707, 0.3379, 0.01581, 0.3008, 0.08512, 0.2828, 0.09469, 0.3143, 0.09469, 0.3143, 0.08512, 0.2828, 0.1191, 0.276, 0.1267, 0.3011, 0.1267, 0.3011, 0.1191, 0.276, 0.1556, 0.2688, 0.1611, 0.2868, 0.1562, 0.8509, 0.1875, 0.8509, 0.1872, 0.8895, 0.1566, 0.8895, 0.1566, 0.8895, 0.1872, 0.8895, 0.1862, 0.9255, 0.1575, 0.9255, 0.1575, 0.9255, 0.1862, 0.9255, 0.1848, 1.0, 0.159, 1.0, 0.0485, 0.3797, 0.03021, 0.3455, 0.09469, 0.3143, 0.1102, 0.3434, 0.1102, 0.3434, 0.09469, 0.3143, 0.1267, 0.3011, 0.1391, 0.3241, 0.1391, 0.3241, 0.1267, 0.3011, 0.1611, 0.2868, 0.17, 0.3035, 0.125, 0.8509, 0.1562, 0.8509, 0.1559, 0.8895, 0.1253, 0.8895, 0.1253, 0.8895, 0.1559, 0.8895, 0.155, 0.9255, 0.1263, 0.9255, 0.1263, 0.9255, 0.155, 0.9255, 0.1535, 1.0, 0.1277, 1.0, 0.07768, 0.4165, 0.05307, 0.3865, 0.1102, 0.3434, 0.1311, 0.3689, 0.1311, 0.3689, 0.1102, 0.3434, 0.1391, 0.3241, 0.1557, 0.3443, 0.1557, 0.3443, 0.1391, 0.3241, 0.17, 0.3035, 0.182, 0.318, 0.09375, 0.8509, 0.125, 0.8509, 0.1247, 0.8895, 0.09407, 0.8895, 0.09407, 0.8895, 0.1247, 0.8895, 0.1237, 0.9255, 0.095, 0.9255, 0.095, 0.9255, 0.1237, 0.9255, 0.1223, 1.0, 0.09649, 1.0, 0.1135, 0.4469, 0.08349, 0.4223, 0.1311, 0.3689, 0.1566, 0.3898, 0.1566, 0.3898, 0.1311, 0.3689, 0.1557, 0.3443, 0.1759, 0.3609, 0.1759, 0.3609, 0.1557, 0.3443, 0.182, 0.318, 0.1965, 0.33, 0.0625, 0.8509, 0.09375, 0.8509, 0.09343, 0.8895, 0.06282, 0.8895, 0.06282, 0.8895, 0.09343, 0.8895, 0.0925, 0.9255, 0.06375, 0.9255, 0.06375, 0.9255, 0.0925, 0.9255, 0.09101, 1.0, 0.06524, 1.0, 0.1545, 0.4698, 0.1203, 0.4515, 0.1566, 0.3898, 0.1857, 0.4053, 0.1857, 0.4053, 0.1566, 0.3898, 0.1759, 0.3609, 0.1989, 0.3733, 0.1989, 0.3733, 0.1759, 0.3609, 0.1965, 0.33, 0.2132, 0.3389, 0.03125, 0.8509, 0.0625, 0.8509, 0.06218, 0.8895, 0.03157, 0.8895, 0.03157, 0.8895, 0.06218, 0.8895, 0.06125, 0.9255, 0.0325, 0.9255, 0.0325, 0.9255, 0.06125, 0.9255, 0.05976, 1.0, 0.03399, 1.0, 0.1992, 0.4842, 0.1621, 0.4729, 0.1857, 0.4053, 0.2172, 0.4149, 0.2172, 0.4149, 0.1857, 0.4053, 0.1989, 0.3733, 0.224, 0.3809, 0.224, 0.3809, 0.1989, 0.3733, 0.2132, 0.3389, 0.2312, 0.3444, 0.0, 0.8509, 0.03125, 0.8509, 0.03093, 0.8895, 0.000319, 0.8895, 0.000319, 0.8895, 0.03093, 0.8895, 0.03, 0.9255, 0.001254, 0.9255, 0.001254, 0.9255, 0.03, 0.9255, 0.02851, 1.0, 0.002742, 1.0, 0.2459, 0.4896, 0.2073, 0.4858, 0.2172, 0.4149, 0.25, 0.4181, 0.25, 0.4181, 0.2172, 0.4149, 0.224, 0.3809, 0.25, 0.3834, 0.25, 0.3834, 0.224, 0.3809, 0.2312, 0.3444, 0.25, 0.3462, 0.2688, 0.3444, 0.25, 0.3462, 0.2312, 0.3444, 0.2132, 0.3389, 0.1965, 0.33, 0.182, 0.318, 0.17, 0.3035, 0.1611, 0.2868, 0.1556, 0.2688, 0.1538, 0.25, 0.1556, 0.2312, 0.1611, 0.2132, 0.17, 0.1965, 0.182, 0.182, 0.1965, 0.17, 0.2132, 0.1611, 0.2312, 0.1556, 0.25, 0.1538, 0.2688, 0.1556, 0.2868, 0.1611, 0.3035, 0.17, 0.318, 0.182, 0.33, 0.1965, 0.3389, 0.2132, 0.3444, 0.2312, 0.3462, 0.25, 0.3444, 0.2688, 0.3389, 0.2868, 0.33, 0.3035, 0.318, 0.318, 0.3035, 0.33, 0.2868, 0.3389])
me_cylinder_002.materials.append(mat_material_002)
me_cylinder_002.update()
me_circle_004 = bpy.data.meshes.new('Circle.004')
me_circle_004.from_pydata([(1.576e-07, 1.0, 0.1673), (-0.3827, 0.9239, 0.1673), (-0.7071, 0.7071, 0.1673), (-0.9239, 0.3827, 0.1673), (-1.0, 0.0, 0.1673), (-0.9239, -0.3827, 0.1673), (-0.7071, -0.7071, 0.1673), (-0.3827, -0.9239, 0.1673), (1.576e-07, -1.0, 0.1673), (0.3827, -0.9239, 0.1673), (0.7071, -0.7071, 0.1673), (0.9239, -0.3827, 0.1673), (1.0, 0.0, 0.1673), (0.9239, 0.3827, 0.1673), (0.7071, 0.7071, 0.1673), (0.3827, 0.9239, 0.1673), (1.576e-07, 1.0, -0.1625), (-0.3827, 0.9239, -0.1625), (-0.7071, 0.7071, -0.1625), (-0.9239, 0.3827, -0.1625), (-1.0, 0.0, -0.1625), (-0.9239, -0.3827, -0.1625), (-0.7071, -0.7071, -0.1625), (-0.3827, -0.9239, -0.1625), (1.576e-07, -1.0, -0.1625), (0.3827, -0.9239, -0.1625), (0.7071, -0.7071, -0.1625), (0.9239, -0.3827, -0.1625), (1.0, 0.0, -0.1625), (0.9239, 0.3827, -0.1625), (0.7071, 0.7071, -0.1625), (0.3827, 0.9239, -0.1625), (1.542e-07, 1.458, 0.2428), (-0.5579, 1.347, 0.2428), (-1.031, 1.031, 0.2428), (-1.347, 0.5579, 0.2428), (-1.458, 1.092e-07, 0.2428), (-1.347, -0.5579, 0.2428), (-1.031, -1.031, 0.2428), (-0.5579, -1.347, 0.2428), (1.542e-07, -1.458, 0.2428), (0.5579, -1.347, 0.2428), (1.031, -1.031, 0.2428), (1.347, -0.5579, 0.2428), (1.458, 1.092e-07, 0.2428), (1.347, 0.5579, 0.2428), (1.031, 1.031, 0.2428), (0.5579, 1.347, 0.2428), (1.542e-07, 1.458, -0.238), (-0.5579, 1.347, -0.238), (-1.031, 1.031, -0.238), (-1.347, 0.5579, -0.238), (-1.458, 1.092e-07, -0.238), (-1.347, -0.5579, -0.238), (-1.031, -1.031, -0.238), (-0.5579, -1.347, -0.238), (1.542e-07, -1.458, -0.238), (0.5579, -1.347, -0.238), (1.031, -1.031, -0.238), (1.347, -0.5579, -0.238), (1.458, 1.092e-07, -0.238), (1.347, 0.5579, -0.238), (1.031, 1.031, -0.238), (0.5579, 1.347, -0.238)], [], [(5, 21, 20, 4), (13, 29, 28, 12), (6, 22, 21, 5), (14, 30, 29, 13), (7, 23, 22, 6), (15, 31, 30, 14), (8, 24, 23, 7), (1, 17, 16, 0), (0, 16, 31, 15), (9, 25, 24, 8), (2, 18, 17, 1), (10, 26, 25, 9), (3, 19, 18, 2), (11, 27, 26, 10), (4, 20, 19, 3), (12, 28, 27, 11), (37, 36, 52, 53), (45, 44, 60, 61), (38, 37, 53, 54), (46, 45, 61, 62), (39, 38, 54, 55), (47, 46, 62, 63), (40, 39, 55, 56), (33, 32, 48, 49), (32, 47, 63, 48), (41, 40, 56, 57), (34, 33, 49, 50), (42, 41, 57, 58), (35, 34, 50, 51), (43, 42, 58, 59), (36, 35, 51, 52), (44, 43, 59, 60), (21, 22, 54, 53), (9, 8, 40, 41), (22, 23, 55, 54), (10, 9, 41, 42), (23, 24, 56, 55), (11, 10, 42, 43), (24, 25, 57, 56), (12, 11, 43, 44), (25, 26, 58, 57), (13, 12, 44, 45), (26, 27, 59, 58), (14, 13, 45, 46), (1, 0, 32, 33), (27, 28, 60, 59), (15, 14, 46, 47), (2, 1, 33, 34), (28, 29, 61, 60), (0, 15, 47, 32), (3, 2, 34, 35), (29, 30, 62, 61), (16, 17, 49, 48), (4, 3, 35, 36), (30, 31, 63, 62), (17, 18, 50, 49), (5, 4, 36, 37), (31, 16, 48, 63), (18, 19, 51, 50), (6, 5, 37, 38), (19, 20, 52, 51), (7, 6, 38, 39), (20, 21, 53, 52), (8, 7, 39, 40)])
_uv = me_circle_004.uv_layers.new(name='UVMap')
_uv.uv.foreach_set('vector', [0.0, 0.0, 0.0, 0.0, 0.0, 0.0, 0.0, 0.0, 0.0, 0.0, 0.0, 0.0, 0.0, 0.0, 0.0, 0.0, 0.0, 0.0, 0.0, 0.0, 0.0, 0.0, 0.0, 0.0, 0.0, 0.0, 0.0, 0.0, 0.0, 0.0, 0.0, 0.0, 0.0, 0.0, 0.0, 0.0, 0.0, 0.0, 0.0, 0.0, 0.0, 0.0, 0.0, 0.0, 0.0, 0.0, 0.0, 0.0, 0.0, 0.0, 0.0, 0.0, 0.0, 0.0, 0.0, 0.0, 0.0, 0.0, 0.0, 0.0, 0.0, 0.0, 0.0, 0.0, 0.0, 0.0, 0.0, 0.0, 0.0, 0.0, 0.0, 0.0, 0.0, 0.0, 0.0, 0.0, 0.0, 0.0, 0.0, 0.0, 0.0, 0.0, 0.0, 0.0, 0.0, 0.0, 0.0, 0.0, 0.0, 0.0, 0.0, 0.0, 0.0, 0.0, 0.0, 0.0, 0.0, 0.0, 0.0, 0.0, 0.0, 0.0, 0.0, 0.0, 0.0, 0.0, 0.0, 0.0, 0.0, 0.0, 0.0, 0.0, 0.0, 0.0, 0.0, 0.0, 0.0, 0.0, 0.0, 0.0, 0.0, 0.0, 0.0, 0.0, 0.0, 0.0, 0.0, 0.0, 0.0, 0.0, 0.0, 0.0, 0.0, 0.0, 0.0, 0.0, 0.0, 0.0, 0.0, 0.0, 0.0, 0.0, 0.0, 0.0, 0.0, 0.0, 0.0, 0.0, 0.0, 0.0, 0.0, 0.0, 0.0, 0.0, 0.0, 0.0, 0.0, 0.0, 0.0, 0.0, 0.0, 0.0, 0.0, 0.0, 0.0, 0.0, 0.0, 0.0, 0.0, 0.0, 0.0, 0.0, 0.0, 0.0, 0.0, 0.0, 0.0, 0.0, 0.0, 0.0, 0.0, 0.0, 0.0, 0.0, 0.0, 0.0, 0.0, 0.0, 0.0, 0.0, 0.0, 0.0, 0.0, 0.0, 0.0, 0.0, 0.0, 0.0, 0.0, 0.0, 0.0, 0.0, 0.0, 0.0, 0.0, 0.0, 0.0, 0.0, 0.0, 0.0, 0.0, 0.0, 0.0, 0.0, 0.0, 0.0, 0.0, 0.0, 0.0, 0.0, 0.0, 0.0, 0.0, 0.0, 0.0, 0.0, 0.0, 0.0, 0.0, 0.0, 0.0, 0.0, 0.0, 0.0, 0.0, 0.0, 0.0, 0.0, 0.0, 0.0, 0.0, 0.0, 0.0, 0.0, 0.0, 0.0, 0.0, 0.0, 0.0, 0.0, 0.0, 0.0, 0.0, 0.0, 0.0, 0.0, 0.0, 0.0, 0.0, 0.0, 0.0, 0.0, 0.0, 0.0, 0.0, 0.0, 0.0, 0.0, 0.0, 0.0, 0.0, 0.0, 0.0, 0.0, 0.0, 0.0, 0.0, 0.0, 0.0, 0.0, 0.0, 0.0, 0.0, 0.0, 0.0, 0.0, 0.0, 0.0, 0.0, 0.0, 0.0, 0.0, 0.0, 0.0, 0.0, 0.0, 0.0, 0.0, 0.0, 0.0, 0.0, 0.0, 0.0, 0.0, 0.0, 0.0, 0.0, 0.0, 0.0, 0.0, 0.0, 0.0, 0.0, 0.0, 0.0, 0.0, 0.0, 0.0, 0.0, 0.0, 0.0, 0.0, 0.0, 0.0, 0.0, 0.0, 0.0, 0.0, 0.0, 0.0, 0.0, 0.0, 0.0, 0.0, 0.0, 0.0, 0.0, 0.0, 0.0, 0.0, 0.0, 0.0, 0.0, 0.0, 0.0, 0.0, 0.0, 0.0, 0.0, 0.0, 0.0, 0.0, 0.0, 0.0, 0.0, 0.0, 0.0, 0.0, 0.0, 0.0, 0.0, 0.0, 0.0, 0.0, 0.0, 0.0, 0.0, 0.0, 0.0, 0.0, 0.0, 0.0, 0.0, 0.0, 0.0, 0.0, 0.0, 0.0, 0.0, 0.0, 0.0, 0.0, 0.0, 0.0, 0.0, 0.0, 0.0, 0.0, 0.0, 0.0, 0.0, 0.0, 0.0, 0.0, 0.0, 0.0, 0.0, 0.0, 0.0, 0.0, 0.0, 0.0, 0.0, 0.0, 0.0, 0.0, 0.0, 0.0, 0.0, 0.0, 0.0, 0.0, 0.0, 0.0, 0.0, 0.0, 0.0, 0.0, 0.0, 0.0, 0.0, 0.0, 0.0, 0.0, 0.0, 0.0, 0.0, 0.0, 0.0, 0.0, 0.0, 0.0, 0.0, 0.0, 0.0, 0.0, 0.0, 0.0, 0.0, 0.0, 0.0, 0.0, 0.0, 0.0, 0.0, 0.0, 0.0, 0.0, 0.0, 0.0, 0.0, 0.0, 0.0, 0.0, 0.0, 0.0, 0.0, 0.0, 0.0, 0.0, 0.0, 0.0, 0.0, 0.0, 0.0, 0.0, 0.0, 0.0, 0.0, 0.0, 0.0, 0.0, 0.0, 0.0, 0.0, 0.0, 0.0, 0.0, 0.0, 0.0, 0.0, 0.0, 0.0, 0.0, 0.0, 0.0, 0.0, 0.0, 0.0, 0.0, 0.0, 0.0, 0.0, 0.0, 0.0, 0.0, 0.0, 0.0, 0.0, 0.0, 0.0, 0.0, 0.0, 0.0, 0.0, 0.0, 0.0, 0.0, 0.0, 0.0, 0.0, 0.0])
me_circle_004.materials.append(mat_material_003)
me_circle_004.update()
me_circle_007 = bpy.data.meshes.new('Circle.007')
me_circle_007.from_pydata([(1.576e-07, 1.0, 0.1673), (-0.3827, 0.9239, 0.1673), (-0.7071, 0.7071, 0.1673), (-0.9239, 0.3827, 0.1673), (-1.0, 0.0, 0.1673), (-0.9239, -0.3827, 0.1673), (-0.7071, -0.7071, 0.1673), (-0.3827, -0.9239, 0.1673), (1.576e-07, -1.0, 0.1673), (0.3827, -0.9239, 0.1673), (0.7071, -0.7071, 0.1673), (0.9239, -0.3827, 0.1673), (1.0, 0.0, 0.1673), (0.9239, 0.3827, 0.1673), (0.7071, 0.7071, 0.1673), (0.3827, 0.9239, 0.1673), (1.576e-07, 1.0, -0.1625), (-0.3827, 0.9239, -0.1625), (-0.7071, 0.7071, -0.1625), (-0.9239, 0.3827, -0.1625), (-1.0, 0.0, -0.1625), (-0.9239, -0.3827, -0.1625), (-0.7071, -0.7071, -0.1625), (-0.3827, -0.9239, -0.1625), (1.576e-07, -1.0, -0.1625), (0.3827, -0.9239, -0.1625), (0.7071, -0.7071, -0.1625), (0.9239, -0.3827, -0.1625), (1.0, 0.0, -0.1625), (0.9239, 0.3827, -0.1625), (0.7071, 0.7071, -0.1625), (0.3827, 0.9239, -0.1625), (1.542e-07, 1.458, 0.2428), (-0.5579, 1.347, 0.2428), (-1.031, 1.031, 0.2428), (-1.347, 0.5579, 0.2428), (-1.458, 1.092e-07, 0.2428), (-1.347, -0.5579, 0.2428), (-1.031, -1.031, 0.2428), (-0.5579, -1.347, 0.2428), (1.542e-07, -1.458, 0.2428), (0.5579, -1.347, 0.2428), (1.031, -1.031, 0.2428), (1.347, -0.5579, 0.2428), (1.458, 1.092e-07, 0.2428), (1.347, 0.5579, 0.2428), (1.031, 1.031, 0.2428), (0.5579, 1.347, 0.2428), (1.542e-07, 1.458, -0.238), (-0.5579, 1.347, -0.238), (-1.031, 1.031, -0.238), (-1.347, 0.5579, -0.238), (-1.458, 1.092e-07, -0.238), (-1.347, -0.5579, -0.238), (-1.031, -1.031, -0.238), (-0.5579, -1.347, -0.238), (1.542e-07, -1.458, -0.238), (0.5579, -1.347, -0.238), (1.031, -1.031, -0.238), (1.347, -0.5579, -0.238), (1.458, 1.092e-07, -0.238), (1.347, 0.5579, -0.238), (1.031, 1.031, -0.238), (0.5579, 1.347, -0.238)], [], [(5, 21, 20, 4), (13, 29, 28, 12), (6, 22, 21, 5), (14, 30, 29, 13), (7, 23, 22, 6), (15, 31, 30, 14), (8, 24, 23, 7), (1, 17, 16, 0), (0, 16, 31, 15), (9, 25, 24, 8), (2, 18, 17, 1), (10, 26, 25, 9), (3, 19, 18, 2), (11, 27, 26, 10), (4, 20, 19, 3), (12, 28, 27, 11), (37, 36, 52, 53), (45, 44, 60, 61), (38, 37, 53, 54), (46, 45, 61, 62), (39, 38, 54, 55), (47, 46, 62, 63), (40, 39, 55, 56), (33, 32, 48, 49), (32, 47, 63, 48), (41, 40, 56, 57), (34, 33, 49, 50), (42, 41, 57, 58), (35, 34, 50, 51), (43, 42, 58, 59), (36, 35, 51, 52), (44, 43, 59, 60), (21, 22, 54, 53), (9, 8, 40, 41), (22, 23, 55, 54), (10, 9, 41, 42), (23, 24, 56, 55), (11, 10, 42, 43), (24, 25, 57, 56), (12, 11, 43, 44), (25, 26, 58, 57), (13, 12, 44, 45), (26, 27, 59, 58), (14, 13, 45, 46), (1, 0, 32, 33), (27, 28, 60, 59), (15, 14, 46, 47), (2, 1, 33, 34), (28, 29, 61, 60), (0, 15, 47, 32), (3, 2, 34, 35), (29, 30, 62, 61), (16, 17, 49, 48), (4, 3, 35, 36), (30, 31, 63, 62), (17, 18, 50, 49), (5, 4, 36, 37), (31, 16, 48, 63), (18, 19, 51, 50), (6, 5, 37, 38), (19, 20, 52, 51), (7, 6, 38, 39), (20, 21, 53, 52), (8, 7, 39, 40)])
_uv = me_circle_007.uv_layers.new(name='UVMap')
_uv.uv.foreach_set('vector', [0.0, 0.0, 0.0, 0.0, 0.0, 0.0, 0.0, 0.0, 0.0, 0.0, 0.0, 0.0, 0.0, 0.0, 0.0, 0.0, 0.0, 0.0, 0.0, 0.0, 0.0, 0.0, 0.0, 0.0, 0.0, 0.0, 0.0, 0.0, 0.0, 0.0, 0.0, 0.0, 0.0, 0.0, 0.0, 0.0, 0.0, 0.0, 0.0, 0.0, 0.0, 0.0, 0.0, 0.0, 0.0, 0.0, 0.0, 0.0, 0.0, 0.0, 0.0, 0.0, 0.0, 0.0, 0.0, 0.0, 0.0, 0.0, 0.0, 0.0, 0.0, 0.0, 0.0, 0.0, 0.0, 0.0, 0.0, 0.0, 0.0, 0.0, 0.0, 0.0, 0.0, 0.0, 0.0, 0.0, 0.0, 0.0, 0.0, 0.0, 0.0, 0.0, 0.0, 0.0, 0.0, 0.0, 0.0, 0.0, 0.0, 0.0, 0.0, 0.0, 0.0, 0.0, 0.0, 0.0, 0.0, 0.0, 0.0, 0.0, 0.0, 0.0, 0.0, 0.0, 0.0, 0.0, 0.0, 0.0, 0.0, 0.0, 0.0, 0.0, 0.0, 0.0, 0.0, 0.0, 0.0, 0.0, 0.0, 0.0, 0.0, 0.0, 0.0, 0.0, 0.0, 0.0, 0.0, 0.0, 0.0, 0.0, 0.0, 0.0, 0.0, 0.0, 0.0, 0.0, 0.0, 0.0, 0.0, 0.0, 0.0, 0.0, 0.0, 0.0, 0.0, 0.0, 0.0, 0.0, 0.0, 0.0, 0.0, 0.0, 0.0, 0.0, 0.0, 0.0, 0.0, 0.0, 0.0, 0.0, 0.0, 0.0, 0.0, 0.0, 0.0, 0.0, 0.0, 0.0, 0.0, 0.0, 0.0, 0.0, 0.0, 0.0, 0.0, 0.0, 0.0, 0.0, 0.0, 0.0, 0.0, 0.0, 0.0, 0.0, 0.0, 0.0, 0.0, 0.0, 0.0, 0.0, 0.0, 0.0, 0.0, 0.0, 0.0, 0.0, 0.0, 0.0, 0.0, 0.0, 0.0, 0.0, 0.0, 0.0, 0.0, 0.0, 0.0, 0.0, 0.0, 0.0, 0.0, 0.0, 0.0, 0.0, 0.0, 0.0, 0.0, 0.0, 0.0, 0.0, 0.0, 0.0, 0.0, 0.0, 0.0, 0.0, 0.0, 0.0, 0.0, 0.0, 0.0, 0.0, 0.0, 0.0, 0.0, 0.0, 0.0, 0.0, 0.0, 0.0, 0.0, 0.0, 0.0, 0.0, 0.0, 0.0, 0.0, 0.0, 0.0, 0.0, 0.0, 0.0, 0.0, 0.0, 0.0, 0.0, 0.0, 0.0, 0.0, 0.0, 0.0, 0.0, 0.0, 0.0, 0.0, 0.0, 0.0, 0.0, 0.0, 0.0, 0.0, 0.0, 0.0, 0.0, 0.0, 0.0, 0.0, 0.0, 0.0, 0.0, 0.0, 0.0, 0.0, 0.0, 0.0, 0.0, 0.0, 0.0, 0.0, 0.0, 0.0, 0.0, 0.0, 0.0, 0.0, 0.0, 0.0, 0.0, 0.0, 0.0, 0.0, 0.0, 0.0, 0.0, 0.0, 0.0, 0.0, 0.0, 0.0, 0.0, 0.0, 0.0, 0.0, 0.0, 0.0, 0.0, 0.0, 0.0, 0.0, 0.0, 0.0, 0.0, 0.0, 0.0, 0.0, 0.0, 0.0, 0.0, 0.0, 0.0, 0.0, 0.0, 0.0, 0.0, 0.0, 0.0, 0.0, 0.0, 0.0, 0.0, 0.0, 0.0, 0.0, 0.0, 0.0, 0.0, 0.0, 0.0, 0.0, 0.0, 0.0, 0.0, 0.0, 0.0, 0.0, 0.0, 0.0, 0.0, 0.0, 0.0, 0.0, 0.0, 0.0, 0.0, 0.0, 0.0, 0.0, 0.0, 0.0, 0.0, 0.0, 0.0, 0.0, 0.0, 0.0, 0.0, 0.0, 0.0, 0.0, 0.0, 0.0, 0.0, 0.0, 0.0, 0.0, 0.0, 0.0, 0.0, 0.0, 0.0, 0.0, 0.0, 0.0, 0.0, 0.0, 0.0, 0.0, 0.0, 0.0, 0.0, 0.0, 0.0, 0.0, 0.0, 0.0, 0.0, 0.0, 0.0, 0.0, 0.0, 0.0, 0.0, 0.0, 0.0, 0.0, 0.0, 0.0, 0.0, 0.0, 0.0, 0.0, 0.0, 0.0, 0.0, 0.0, 0.0, 0.0, 0.0, 0.0, 0.0, 0.0, 0.0, 0.0, 0.0, 0.0, 0.0, 0.0, 0.0, 0.0, 0.0, 0.0, 0.0, 0.0, 0.0, 0.0, 0.0, 0.0, 0.0, 0.0, 0.0, 0.0, 0.0, 0.0, 0.0, 0.0, 0.0, 0.0, 0.0, 0.0, 0.0, 0.0, 0.0, 0.0, 0.0, 0.0, 0.0, 0.0, 0.0, 0.0, 0.0, 0.0, 0.0, 0.0, 0.0, 0.0, 0.0, 0.0, 0.0, 0.0, 0.0, 0.0, 0.0, 0.0, 0.0, 0.0, 0.0, 0.0, 0.0, 0.0, 0.0, 0.0, 0.0, 0.0, 0.0, 0.0, 0.0, 0.0, 0.0, 0.0, 0.0, 0.0, 0.0, 0.0, 0.0, 0.0, 0.0, 0.0, 0.0, 0.0, 0.0, 0.0, 0.0])
me_circle_007.materials.append(mat_material_003)
me_circle_007.update()
me_circle_008 = bpy.data.meshes.new('Circle.008')
me_circle_008.from_pydata([(1.576e-07, 1.0, 0.1673), (-0.3827, 0.9239, 0.1673), (-0.7071, 0.7071, 0.1673), (-0.9239, 0.3827, 0.1673), (-1.0, 0.0, 0.1673), (-0.9239, -0.3827, 0.1673), (-0.7071, -0.7071, 0.1673), (-0.3827, -0.9239, 0.1673), (1.576e-07, -1.0, 0.1673), (0.3827, -0.9239, 0.1673), (0.7071, -0.7071, 0.1673), (0.9239, -0.3827, 0.1673), (1.0, 0.0, 0.1673), (0.9239, 0.3827, 0.1673), (0.7071, 0.7071, 0.1673), (0.3827, 0.9239, 0.1673), (1.576e-07, 1.0, -0.1625), (-0.3827, 0.9239, -0.1625), (-0.7071, 0.7071, -0.1625), (-0.9239, 0.3827, -0.1625), (-1.0, 0.0, -0.1625), (-0.9239, -0.3827, -0.1625), (-0.7071, -0.7071, -0.1625), (-0.3827, -0.9239, -0.1625), (1.576e-07, -1.0, -0.1625), (0.3827, -0.9239, -0.1625), (0.7071, -0.7071, -0.1625), (0.9239, -0.3827, -0.1625), (1.0, 0.0, -0.1625), (0.9239, 0.3827, -0.1625), (0.7071, 0.7071, -0.1625), (0.3827, 0.9239, -0.1625), (1.542e-07, 1.458, 0.2428), (-0.5579, 1.347, 0.2428), (-1.031, 1.031, 0.2428), (-1.347, 0.5579, 0.2428), (-1.458, 1.092e-07, 0.2428), (-1.347, -0.5579, 0.2428), (-1.031, -1.031, 0.2428), (-0.5579, -1.347, 0.2428), (1.542e-07, -1.458, 0.2428), (0.5579, -1.347, 0.2428), (1.031, -1.031, 0.2428), (1.347, -0.5579, 0.2428), (1.458, 1.092e-07, 0.2428), (1.347, 0.5579, 0.2428), (1.031, 1.031, 0.2428), (0.5579, 1.347, 0.2428), (1.542e-07, 1.458, -0.238), (-0.5579, 1.347, -0.238), (-1.031, 1.031, -0.238), (-1.347, 0.5579, -0.238), (-1.458, 1.092e-07, -0.238), (-1.347, -0.5579, -0.238), (-1.031, -1.031, -0.238), (-0.5579, -1.347, -0.238), (1.542e-07, -1.458, -0.238), (0.5579, -1.347, -0.238), (1.031, -1.031, -0.238), (1.347, -0.5579, -0.238), (1.458, 1.092e-07, -0.238), (1.347, 0.5579, -0.238), (1.031, 1.031, -0.238), (0.5579, 1.347, -0.238)], [], [(5, 21, 20, 4), (13, 29, 28, 12), (6, 22, 21, 5), (14, 30, 29, 13), (7, 23, 22, 6), (15, 31, 30, 14), (8, 24, 23, 7), (1, 17, 16, 0), (0, 16, 31, 15), (9, 25, 24, 8), (2, 18, 17, 1), (10, 26, 25, 9), (3, 19, 18, 2), (11, 27, 26, 10), (4, 20, 19, 3), (12, 28, 27, 11), (37, 36, 52, 53), (45, 44, 60, 61), (38, 37, 53, 54), (46, 45, 61, 62), (39, 38, 54, 55), (47, 46, 62, 63), (40, 39, 55, 56), (33, 32, 48, 49), (32, 47, 63, 48), (41, 40, 56, 57), (34, 33, 49, 50), (42, 41, 57, 58), (35, 34, 50, 51), (43, 42, 58, 59), (36, 35, 51, 52), (44, 43, 59, 60), (21, 22, 54, 53), (9, 8, 40, 41), (22, 23, 55, 54), (10, 9, 41, 42), (23, 24, 56, 55), (11, 10, 42, 43), (24, 25, 57, 56), (12, 11, 43, 44), (25, 26, 58, 57), (13, 12, 44, 45), (26, 27, 59, 58), (14, 13, 45, 46), (1, 0, 32, 33), (27, 28, 60, 59), (15, 14, 46, 47), (2, 1, 33, 34), (28, 29, 61, 60), (0, 15, 47, 32), (3, 2, 34, 35), (29, 30, 62, 61), (16, 17, 49, 48), (4, 3, 35, 36), (30, 31, 63, 62), (17, 18, 50, 49), (5, 4, 36, 37), (31, 16, 48, 63), (18, 19, 51, 50), (6, 5, 37, 38), (19, 20, 52, 51), (7, 6, 38, 39), (20, 21, 53, 52), (8, 7, 39, 40)])
_uv = me_circle_008.uv_layers.new(name='UVMap')
_uv.uv.foreach_set('vector', [0.0, 0.0, 0.0, 0.0, 0.0, 0.0, 0.0, 0.0, 0.0, 0.0, 0.0, 0.0, 0.0, 0.0, 0.0, 0.0, 0.0, 0.0, 0.0, 0.0, 0.0, 0.0, 0.0, 0.0, 0.0, 0.0, 0.0, 0.0, 0.0, 0.0, 0.0, 0.0, 0.0, 0.0, 0.0, 0.0, 0.0, 0.0, 0.0, 0.0, 0.0, 0.0, 0.0, 0.0, 0.0, 0.0, 0.0, 0.0, 0.0, 0.0, 0.0, 0.0, 0.0, 0.0, 0.0, 0.0, 0.0, 0.0, 0.0, 0.0, 0.0, 0.0, 0.0, 0.0, 0.0, 0.0, 0.0, 0.0, 0.0, 0.0, 0.0, 0.0, 0.0, 0.0, 0.0, 0.0, 0.0, 0.0, 0.0, 0.0, 0.0, 0.0, 0.0, 0.0, 0.0, 0.0, 0.0, 0.0, 0.0, 0.0, 0.0, 0.0, 0.0, 0.0, 0.0, 0.0, 0.0, 0.0, 0.0, 0.0, 0.0, 0.0, 0.0, 0.0, 0.0, 0.0, 0.0, 0.0, 0.0, 0.0, 0.0, 0.0, 0.0, 0.0, 0.0, 0.0, 0.0, 0.0, 0.0, 0.0, 0.0, 0.0, 0.0, 0.0, 0.0, 0.0, 0.0, 0.0, 0.0, 0.0, 0.0, 0.0, 0.0, 0.0, 0.0, 0.0, 0.0, 0.0, 0.0, 0.0, 0.0, 0.0, 0.0, 0.0, 0.0, 0.0, 0.0, 0.0, 0.0, 0.0, 0.0, 0.0, 0.0, 0.0, 0.0, 0.0, 0.0, 0.0, 0.0, 0.0, 0.0, 0.0, 0.0, 0.0, 0.0, 0.0, 0.0, 0.0, 0.0, 0.0, 0.0, 0.0, 0.0, 0.0, 0.0, 0.0, 0.0, 0.0, 0.0, 0.0, 0.0, 0.0, 0.0, 0.0, 0.0, 0.0, 0.0, 0.0, 0.0, 0.0, 0.0, 0.0, 0.0, 0.0, 0.0, 0.0, 0.0, 0.0, 0.0, 0.0, 0.0, 0.0, 0.0, 0.0, 0.0, 0.0, 0.0, 0.0, 0.0, 0.0, 0.0, 0.0, 0.0, 0.0, 0.0, 0.0, 0.0, 0.0, 0.0, 0.0, 0.0, 0.0, 0.0, 0.0, 0.0, 0.0, 0.0, 0.0, 0.0, 0.0, 0.0, 0.0, 0.0, 0.0, 0.0, 0.0, 0.0, 0.0, 0.0, 0.0, 0.0, 0.0, 0.0, 0.0, 0.0, 0.0, 0.0, 0.0, 0.0, 0.0, 0.0, 0.0, 0.0, 0.0, 0.0, 0.0, 0.0, 0.0, 0.0, 0.0, 0.0, 0.0, 0.0, 0.0, 0.0, 0.0, 0.0, 0.0, 0.0, 0.0, 0.0, 0.0, 0.0, 0.0, 0.0, 0.0, 0.0, 0.0, 0.0, 0.0, 0.0, 0.0, 0.0, 0.0, 0.0, 0.0, 0.0, 0.0, 0.0, 0.0, 0.0, 0.0, 0.0, 0.0, 0.0, 0.0, 0.0, 0.0, 0.0, 0.0, 0.0, 0.0, 0.0, 0.0, 0.0, 0.0, 0.0, 0.0, 0.0, 0.0, 0.0, 0.0, 0.0, 0.0, 0.0, 0.0, 0.0, 0.0, 0.0, 0.0, 0.0, 0.0, 0.0, 0.0, 0.0, 0.0, 0.0, 0.0, 0.0, 0.0, 0.0, 0.0, 0.0, 0.0, 0.0, 0.0, 0.0, 0.0, 0.0, 0.0, 0.0, 0.0, 0.0, 0.0, 0.0, 0.0, 0.0, 0.0, 0.0, 0.0, 0.0, 0.0, 0.0, 0.0, 0.0, 0.0, 0.0, 0.0, 0.0, 0.0, 0.0, 0.0, 0.0, 0.0, 0.0, 0.0, 0.0, 0.0, 0.0, 0.0, 0.0, 0.0, 0.0, 0.0, 0.0, 0.0, 0.0, 0.0, 0.0, 0.0, 0.0, 0.0, 0.0, 0.0, 0.0, 0.0, 0.0, 0.0, 0.0, 0.0, 0.0, 0.0, 0.0, 0.0, 0.0, 0.0, 0.0, 0.0, 0.0, 0.0, 0.0, 0.0, 0.0, 0.0, 0.0, 0.0, 0.0, 0.0, 0.0, 0.0, 0.0, 0.0, 0.0, 0.0, 0.0, 0.0, 0.0, 0.0, 0.0, 0.0, 0.0, 0.0, 0.0, 0.0, 0.0, 0.0, 0.0, 0.0, 0.0, 0.0, 0.0, 0.0, 0.0, 0.0, 0.0, 0.0, 0.0, 0.0, 0.0, 0.0, 0.0, 0.0, 0.0, 0.0, 0.0, 0.0, 0.0, 0.0, 0.0, 0.0, 0.0, 0.0, 0.0, 0.0, 0.0, 0.0, 0.0, 0.0, 0.0, 0.0, 0.0, 0.0, 0.0, 0.0, 0.0, 0.0, 0.0, 0.0, 0.0, 0.0, 0.0, 0.0, 0.0, 0.0, 0.0, 0.0, 0.0, 0.0, 0.0, 0.0, 0.0, 0.0, 0.0, 0.0, 0.0, 0.0, 0.0, 0.0, 0.0, 0.0, 0.0, 0.0, 0.0, 0.0, 0.0, 0.0, 0.0, 0.0, 0.0, 0.0, 0.0, 0.0, 0.0, 0.0, 0.0, 0.0, 0.0, 0.0, 0.0, 0.0, 0.0, 0.0])
me_circle_008.materials.append(mat_material_003)
me_circle_008.update()
me_circle_009 = bpy.data.meshes.new('Circle.009')
me_circle_009.from_pydata([(1.576e-07, 1.0, 0.1673), (-0.3827, 0.9239, 0.1673), (-0.7071, 0.7071, 0.1673), (-0.9239, 0.3827, 0.1673), (-1.0, 0.0, 0.1673), (-0.9239, -0.3827, 0.1673), (-0.7071, -0.7071, 0.1673), (-0.3827, -0.9239, 0.1673), (1.576e-07, -1.0, 0.1673), (0.3827, -0.9239, 0.1673), (0.7071, -0.7071, 0.1673), (0.9239, -0.3827, 0.1673), (1.0, 0.0, 0.1673), (0.9239, 0.3827, 0.1673), (0.7071, 0.7071, 0.1673), (0.3827, 0.9239, 0.1673), (1.576e-07, 1.0, -0.1625), (-0.3827, 0.9239, -0.1625), (-0.7071, 0.7071, -0.1625), (-0.9239, 0.3827, -0.1625), (-1.0, 0.0, -0.1625), (-0.9239, -0.3827, -0.1625), (-0.7071, -0.7071, -0.1625), (-0.3827, -0.9239, -0.1625), (1.576e-07, -1.0, -0.1625), (0.3827, -0.9239, -0.1625), (0.7071, -0.7071, -0.1625), (0.9239, -0.3827, -0.1625), (1.0, 0.0, -0.1625), (0.9239, 0.3827, -0.1625), (0.7071, 0.7071, -0.1625), (0.3827, 0.9239, -0.1625), (1.542e-07, 1.458, 0.2428), (-0.5579, 1.347, 0.2428), (-1.031, 1.031, 0.2428), (-1.347, 0.5579, 0.2428), (-1.458, 1.092e-07, 0.2428), (-1.347, -0.5579, 0.2428), (-1.031, -1.031, 0.2428), (-0.5579, -1.347, 0.2428), (1.542e-07, -1.458, 0.2428), (0.5579, -1.347, 0.2428), (1.031, -1.031, 0.2428), (1.347, -0.5579, 0.2428), (1.458, 1.092e-07, 0.2428), (1.347, 0.5579, 0.2428), (1.031, 1.031, 0.2428), (0.5579, 1.347, 0.2428), (1.542e-07, 1.458, -0.238), (-0.5579, 1.347, -0.238), (-1.031, 1.031, -0.238), (-1.347, 0.5579, -0.238), (-1.458, 1.092e-07, -0.238), (-1.347, -0.5579, -0.238), (-1.031, -1.031, -0.238), (-0.5579, -1.347, -0.238), (1.542e-07, -1.458, -0.238), (0.5579, -1.347, -0.238), (1.031, -1.031, -0.238), (1.347, -0.5579, -0.238), (1.458, 1.092e-07, -0.238), (1.347, 0.5579, -0.238), (1.031, 1.031, -0.238), (0.5579, 1.347, -0.238)], [], [(5, 21, 20, 4), (13, 29, 28, 12), (6, 22, 21, 5), (14, 30, 29, 13), (7, 23, 22, 6), (15, 31, 30, 14), (8, 24, 23, 7), (1, 17, 16, 0), (0, 16, 31, 15), (9, 25, 24, 8), (2, 18, 17, 1), (10, 26, 25, 9), (3, 19, 18, 2), (11, 27, 26, 10), (4, 20, 19, 3), (12, 28, 27, 11), (37, 36, 52, 53), (45, 44, 60, 61), (38, 37, 53, 54), (46, 45, 61, 62), (39, 38, 54, 55), (47, 46, 62, 63), (40, 39, 55, 56), (33, 32, 48, 49), (32, 47, 63, 48), (41, 40, 56, 57), (34, 33, 49, 50), (42, 41, 57, 58), (35, 34, 50, 51), (43, 42, 58, 59), (36, 35, 51, 52), (44, 43, 59, 60), (21, 22, 54, 53), (9, 8, 40, 41), (22, 23, 55, 54), (10, 9, 41, 42), (23, 24, 56, 55), (11, 10, 42, 43), (24, 25, 57, 56), (12, 11, 43, 44), (25, 26, 58, 57), (13, 12, 44, 45), (26, 27, 59, 58), (14, 13, 45, 46), (1, 0, 32, 33), (27, 28, 60, 59), (15, 14, 46, 47), (2, 1, 33, 34), (28, 29, 61, 60), (0, 15, 47, 32), (3, 2, 34, 35), (29, 30, 62, 61), (16, 17, 49, 48), (4, 3, 35, 36), (30, 31, 63, 62), (17, 18, 50, 49), (5, 4, 36, 37), (31, 16, 48, 63), (18, 19, 51, 50), (6, 5, 37, 38), (19, 20, 52, 51), (7, 6, 38, 39), (20, 21, 53, 52), (8, 7, 39, 40)])
_uv = me_circle_009.uv_layers.new(name='UVMap')
_uv.uv.foreach_set('vector', [0.0, 0.0, 0.0, 0.0, 0.0, 0.0, 0.0, 0.0, 0.0, 0.0, 0.0, 0.0, 0.0, 0.0, 0.0, 0.0, 0.0, 0.0, 0.0, 0.0, 0.0, 0.0, 0.0, 0.0, 0.0, 0.0, 0.0, 0.0, 0.0, 0.0, 0.0, 0.0, 0.0, 0.0, 0.0, 0.0, 0.0, 0.0, 0.0, 0.0, 0.0, 0.0, 0.0, 0.0, 0.0, 0.0, 0.0, 0.0, 0.0, 0.0, 0.0, 0.0, 0.0, 0.0, 0.0, 0.0, 0.0, 0.0, 0.0, 0.0, 0.0, 0.0, 0.0, 0.0, 0.0, 0.0, 0.0, 0.0, 0.0, 0.0, 0.0, 0.0, 0.0, 0.0, 0.0, 0.0, 0.0, 0.0, 0.0, 0.0, 0.0, 0.0, 0.0, 0.0, 0.0, 0.0, 0.0, 0.0, 0.0, 0.0, 0.0, 0.0, 0.0, 0.0, 0.0, 0.0, 0.0, 0.0, 0.0, 0.0, 0.0, 0.0, 0.0, 0.0, 0.0, 0.0, 0.0, 0.0, 0.0, 0.0, 0.0, 0.0, 0.0, 0.0, 0.0, 0.0, 0.0, 0.0, 0.0, 0.0, 0.0, 0.0, 0.0, 0.0, 0.0, 0.0, 0.0, 0.0, 0.0, 0.0, 0.0, 0.0, 0.0, 0.0, 0.0, 0.0, 0.0, 0.0, 0.0, 0.0, 0.0, 0.0, 0.0, 0.0, 0.0, 0.0, 0.0, 0.0, 0.0, 0.0, 0.0, 0.0, 0.0, 0.0, 0.0, 0.0, 0.0, 0.0, 0.0, 0.0, 0.0, 0.0, 0.0, 0.0, 0.0, 0.0, 0.0, 0.0, 0.0, 0.0, 0.0, 0.0, 0.0, 0.0, 0.0, 0.0, 0.0, 0.0, 0.0, 0.0, 0.0, 0.0, 0.0, 0.0, 0.0, 0.0, 0.0, 0.0, 0.0, 0.0, 0.0, 0.0, 0.0, 0.0, 0.0, 0.0, 0.0, 0.0, 0.0, 0.0, 0.0, 0.0, 0.0, 0.0, 0.0, 0.0, 0.0, 0.0, 0.0, 0.0, 0.0, 0.0, 0.0, 0.0, 0.0, 0.0, 0.0, 0.0, 0.0, 0.0, 0.0, 0.0, 0.0, 0.0, 0.0, 0.0, 0.0, 0.0, 0.0, 0.0, 0.0, 0.0, 0.0, 0.0, 0.0, 0.0, 0.0, 0.0, 0.0, 0.0, 0.0, 0.0, 0.0, 0.0, 0.0, 0.0, 0.0, 0.0, 0.0, 0.0, 0.0, 0.0, 0.0, 0.0, 0.0, 0.0, 0.0, 0.0, 0.0, 0.0, 0.0, 0.0, 0.0, 0.0, 0.0, 0.0, 0.0, 0.0, 0.0, 0.0, 0.0, 0.0, 0.0, 0.0, 0.0, 0.0, 0.0, 0.0, 0.0, 0.0, 0.0, 0.0, 0.0, 0.0, 0.0, 0.0, 0.0, 0.0, 0.0, 0.0, 0.0, 0.0, 0.0, 0.0, 0.0, 0.0, 0.0, 0.0, 0.0, 0.0, 0.0, 0.0, 0.0, 0.0, 0.0, 0.0, 0.0, 0.0, 0.0, 0.0, 0.0, 0.0, 0.0, 0.0, 0.0, 0.0, 0.0, 0.0, 0.0, 0.0, 0.0, 0.0, 0.0, 0.0, 0.0, 0.0, 0.0, 0.0, 0.0, 0.0, 0.0, 0.0, 0.0, 0.0, 0.0, 0.0, 0.0, 0.0, 0.0, 0.0, 0.0, 0.0, 0.0, 0.0, 0.0, 0.0, 0.0, 0.0, 0.0, 0.0, 0.0, 0.0, 0.0, 0.0, 0.0, 0.0, 0.0, 0.0, 0.0, 0.0, 0.0, 0.0, 0.0, 0.0, 0.0, 0.0, 0.0, 0.0, 0.0, 0.0, 0.0, 0.0, 0.0, 0.0, 0.0, 0.0, 0.0, 0.0, 0.0, 0.0, 0.0, 0.0, 0.0, 0.0, 0.0, 0.0, 0.0, 0.0, 0.0, 0.0, 0.0, 0.0, 0.0, 0.0, 0.0, 0.0, 0.0, 0.0, 0.0, 0.0, 0.0, 0.0, 0.0, 0.0, 0.0, 0.0, 0.0, 0.0, 0.0, 0.0, 0.0, 0.0, 0.0, 0.0, 0.0, 0.0, 0.0, 0.0, 0.0, 0.0, 0.0, 0.0, 0.0, 0.0, 0.0, 0.0, 0.0, 0.0, 0.0, 0.0, 0.0, 0.0, 0.0, 0.0, 0.0, 0.0, 0.0, 0.0, 0.0, 0.0, 0.0, 0.0, 0.0, 0.0, 0.0, 0.0, 0.0, 0.0, 0.0, 0.0, 0.0, 0.0, 0.0, 0.0, 0.0, 0.0, 0.0, 0.0, 0.0, 0.0, 0.0, 0.0, 0.0, 0.0, 0.0, 0.0, 0.0, 0.0, 0.0, 0.0, 0.0, 0.0, 0.0, 0.0, 0.0, 0.0, 0.0, 0.0, 0.0, 0.0, 0.0, 0.0, 0.0, 0.0, 0.0, 0.0, 0.0, 0.0, 0.0, 0.0, 0.0, 0.0, 0.0, 0.0, 0.0, 0.0, 0.0, 0.0, 0.0, 0.0, 0.0, 0.0, 0.0, 0.0, 0.0, 0.0, 0.0, 0.0, 0.0, 0.0, 0.0, 0.0])
me_circle_009.materials.append(mat_material_003)
me_circle_009.update()
me_circle_010 = bpy.data.meshes.new('Circle.010')
me_circle_010.from_pydata([(1.576e-07, 1.0, 0.1673), (-0.3827, 0.9239, 0.1673), (-0.7071, 0.7071, 0.1673), (-0.9239, 0.3827, 0.1673), (-1.0, 0.0, 0.1673), (-0.9239, -0.3827, 0.1673), (-0.7071, -0.7071, 0.1673), (-0.3827, -0.9239, 0.1673), (1.576e-07, -1.0, 0.1673), (0.3827, -0.9239, 0.1673), (0.7071, -0.7071, 0.1673), (0.9239, -0.3827, 0.1673), (1.0, 0.0, 0.1673), (0.9239, 0.3827, 0.1673), (0.7071, 0.7071, 0.1673), (0.3827, 0.9239, 0.1673), (1.576e-07, 1.0, -0.1625), (-0.3827, 0.9239, -0.1625), (-0.7071, 0.7071, -0.1625), (-0.9239, 0.3827, -0.1625), (-1.0, 0.0, -0.1625), (-0.9239, -0.3827, -0.1625), (-0.7071, -0.7071, -0.1625), (-0.3827, -0.9239, -0.1625), (1.576e-07, -1.0, -0.1625), (0.3827, -0.9239, -0.1625), (0.7071, -0.7071, -0.1625), (0.9239, -0.3827, -0.1625), (1.0, 0.0, -0.1625), (0.9239, 0.3827, -0.1625), (0.7071, 0.7071, -0.1625), (0.3827, 0.9239, -0.1625), (1.542e-07, 1.458, 0.2428), (-0.5579, 1.347, 0.2428), (-1.031, 1.031, 0.2428), (-1.347, 0.5579, 0.2428), (-1.458, 1.092e-07, 0.2428), (-1.347, -0.5579, 0.2428), (-1.031, -1.031, 0.2428), (-0.5579, -1.347, 0.2428), (1.542e-07, -1.458, 0.2428), (0.5579, -1.347, 0.2428), (1.031, -1.031, 0.2428), (1.347, -0.5579, 0.2428), (1.458, 1.092e-07, 0.2428), (1.347, 0.5579, 0.2428), (1.031, 1.031, 0.2428), (0.5579, 1.347, 0.2428), (1.542e-07, 1.458, -0.238), (-0.5579, 1.347, -0.238), (-1.031, 1.031, -0.238), (-1.347, 0.5579, -0.238), (-1.458, 1.092e-07, -0.238), (-1.347, -0.5579, -0.238), (-1.031, -1.031, -0.238), (-0.5579, -1.347, -0.238), (1.542e-07, -1.458, -0.238), (0.5579, -1.347, -0.238), (1.031, -1.031, -0.238), (1.347, -0.5579, -0.238), (1.458, 1.092e-07, -0.238), (1.347, 0.5579, -0.238), (1.031, 1.031, -0.238), (0.5579, 1.347, -0.238)], [], [(5, 21, 20, 4), (13, 29, 28, 12), (6, 22, 21, 5), (14, 30, 29, 13), (7, 23, 22, 6), (15, 31, 30, 14), (8, 24, 23, 7), (1, 17, 16, 0), (0, 16, 31, 15), (9, 25, 24, 8), (2, 18, 17, 1), (10, 26, 25, 9), (3, 19, 18, 2), (11, 27, 26, 10), (4, 20, 19, 3), (12, 28, 27, 11), (37, 36, 52, 53), (45, 44, 60, 61), (38, 37, 53, 54), (46, 45, 61, 62), (39, 38, 54, 55), (47, 46, 62, 63), (40, 39, 55, 56), (33, 32, 48, 49), (32, 47, 63, 48), (41, 40, 56, 57), (34, 33, 49, 50), (42, 41, 57, 58), (35, 34, 50, 51), (43, 42, 58, 59), (36, 35, 51, 52), (44, 43, 59, 60), (21, 22, 54, 53), (9, 8, 40, 41), (22, 23, 55, 54), (10, 9, 41, 42), (23, 24, 56, 55), (11, 10, 42, 43), (24, 25, 57, 56), (12, 11, 43, 44), (25, 26, 58, 57), (13, 12, 44, 45), (26, 27, 59, 58), (14, 13, 45, 46), (1, 0, 32, 33), (27, 28, 60, 59), (15, 14, 46, 47), (2, 1, 33, 34), (28, 29, 61, 60), (0, 15, 47, 32), (3, 2, 34, 35), (29, 30, 62, 61), (16, 17, 49, 48), (4, 3, 35, 36), (30, 31, 63, 62), (17, 18, 50, 49), (5, 4, 36, 37), (31, 16, 48, 63), (18, 19, 51, 50), (6, 5, 37, 38), (19, 20, 52, 51), (7, 6, 38, 39), (20, 21, 53, 52), (8, 7, 39, 40)])
_uv = me_circle_010.uv_layers.new(name='UVMap')
_uv.uv.foreach_set('vector', [0.0, 0.0, 0.0, 0.0, 0.0, 0.0, 0.0, 0.0, 0.0, 0.0, 0.0, 0.0, 0.0, 0.0, 0.0, 0.0, 0.0, 0.0, 0.0, 0.0, 0.0, 0.0, 0.0, 0.0, 0.0, 0.0, 0.0, 0.0, 0.0, 0.0, 0.0, 0.0, 0.0, 0.0, 0.0, 0.0, 0.0, 0.0, 0.0, 0.0, 0.0, 0.0, 0.0, 0.0, 0.0, 0.0, 0.0, 0.0, 0.0, 0.0, 0.0, 0.0, 0.0, 0.0, 0.0, 0.0, 0.0, 0.0, 0.0, 0.0, 0.0, 0.0, 0.0, 0.0, 0.0, 0.0, 0.0, 0.0, 0.0, 0.0, 0.0, 0.0, 0.0, 0.0, 0.0, 0.0, 0.0, 0.0, 0.0, 0.0, 0.0, 0.0, 0.0, 0.0, 0.0, 0.0, 0.0, 0.0, 0.0, 0.0, 0.0, 0.0, 0.0, 0.0, 0.0, 0.0, 0.0, 0.0, 0.0, 0.0, 0.0, 0.0, 0.0, 0.0, 0.0, 0.0, 0.0, 0.0, 0.0, 0.0, 0.0, 0.0, 0.0, 0.0, 0.0, 0.0, 0.0, 0.0, 0.0, 0.0, 0.0, 0.0, 0.0, 0.0, 0.0, 0.0, 0.0, 0.0, 0.0, 0.0, 0.0, 0.0, 0.0, 0.0, 0.0, 0.0, 0.0, 0.0, 0.0, 0.0, 0.0, 0.0, 0.0, 0.0, 0.0, 0.0, 0.0, 0.0, 0.0, 0.0, 0.0, 0.0, 0.0, 0.0, 0.0, 0.0, 0.0, 0.0, 0.0, 0.0, 0.0, 0.0, 0.0, 0.0, 0.0, 0.0, 0.0, 0.0, 0.0, 0.0, 0.0, 0.0, 0.0, 0.0, 0.0, 0.0, 0.0, 0.0, 0.0, 0.0, 0.0, 0.0, 0.0, 0.0, 0.0, 0.0, 0.0, 0.0, 0.0, 0.0, 0.0, 0.0, 0.0, 0.0, 0.0, 0.0, 0.0, 0.0, 0.0, 0.0, 0.0, 0.0, 0.0, 0.0, 0.0, 0.0, 0.0, 0.0, 0.0, 0.0, 0.0, 0.0, 0.0, 0.0, 0.0, 0.0, 0.0, 0.0, 0.0, 0.0, 0.0, 0.0, 0.0, 0.0, 0.0, 0.0, 0.0, 0.0, 0.0, 0.0, 0.0, 0.0, 0.0, 0.0, 0.0, 0.0, 0.0, 0.0, 0.0, 0.0, 0.0, 0.0, 0.0, 0.0, 0.0, 0.0, 0.0, 0.0, 0.0, 0.0, 0.0, 0.0, 0.0, 0.0, 0.0, 0.0, 0.0, 0.0, 0.0, 0.0, 0.0, 0.0, 0.0, 0.0, 0.0, 0.0, 0.0, 0.0, 0.0, 0.0, 0.0, 0.0, 0.0, 0.0, 0.0, 0.0, 0.0, 0.0, 0.0, 0.0, 0.0, 0.0, 0.0, 0.0, 0.0, 0.0, 0.0, 0.0, 0.0, 0.0, 0.0, 0.0, 0.0, 0.0, 0.0, 0.0, 0.0, 0.0, 0.0, 0.0, 0.0, 0.0, 0.0, 0.0, 0.0, 0.0, 0.0, 0.0, 0.0, 0.0, 0.0, 0.0, 0.0, 0.0, 0.0, 0.0, 0.0, 0.0, 0.0, 0.0, 0.0, 0.0, 0.0, 0.0, 0.0, 0.0, 0.0, 0.0, 0.0, 0.0, 0.0, 0.0, 0.0, 0.0, 0.0, 0.0, 0.0, 0.0, 0.0, 0.0, 0.0, 0.0, 0.0, 0.0, 0.0, 0.0, 0.0, 0.0, 0.0, 0.0, 0.0, 0.0, 0.0, 0.0, 0.0, 0.0, 0.0, 0.0, 0.0, 0.0, 0.0, 0.0, 0.0, 0.0, 0.0, 0.0, 0.0, 0.0, 0.0, 0.0, 0.0, 0.0, 0.0, 0.0, 0.0, 0.0, 0.0, 0.0, 0.0, 0.0, 0.0, 0.0, 0.0, 0.0, 0.0, 0.0, 0.0, 0.0, 0.0, 0.0, 0.0, 0.0, 0.0, 0.0, 0.0, 0.0, 0.0, 0.0, 0.0, 0.0, 0.0, 0.0, 0.0, 0.0, 0.0, 0.0, 0.0, 0.0, 0.0, 0.0, 0.0, 0.0, 0.0, 0.0, 0.0, 0.0, 0.0, 0.0, 0.0, 0.0, 0.0, 0.0, 0.0, 0.0, 0.0, 0.0, 0.0, 0.0, 0.0, 0.0, 0.0, 0.0, 0.0, 0.0, 0.0, 0.0, 0.0, 0.0, 0.0, 0.0, 0.0, 0.0, 0.0, 0.0, 0.0, 0.0, 0.0, 0.0, 0.0, 0.0, 0.0, 0.0, 0.0, 0.0, 0.0, 0.0, 0.0, 0.0, 0.0, 0.0, 0.0, 0.0, 0.0, 0.0, 0.0, 0.0, 0.0, 0.0, 0.0, 0.0, 0.0, 0.0, 0.0, 0.0, 0.0, 0.0, 0.0, 0.0, 0.0, 0.0, 0.0, 0.0, 0.0, 0.0, 0.0, 0.0, 0.0, 0.0, 0.0, 0.0, 0.0, 0.0, 0.0, 0.0, 0.0, 0.0, 0.0, 0.0, 0.0, 0.0, 0.0, 0.0, 0.0, 0.0, 0.0, 0.0, 0.0, 0.0, 0.0, 0.0, 0.0, 0.0])
me_circle_010.materials.append(mat_material_003)
me_circle_010.update()

# ---- objects
ob_cylinder = bpy.data.objects.new('Cylinder', me_cylinder_001)
ob_cylinder_001 = bpy.data.objects.new('Cylinder.001', me_cylinder_002)
ob_circle = bpy.data.objects.new('Circle', me_circle_004)
ob_circle_001 = bpy.data.objects.new('Circle.001', me_circle_007)
ob_circle_002 = bpy.data.objects.new('Circle.002', me_circle_008)
ob_circle_003 = bpy.data.objects.new('Circle.003', me_circle_009)
ob_circle_004 = bpy.data.objects.new('Circle.004', me_circle_010)

# ---- transforms, parenting, visibility, modifiers, constraints
ob_cylinder.location = (0.0, 0.0, 1.5)
ob_cylinder.rotation_euler = (0.0, 1.571, 0.0)
ob_cylinder.scale = (0.6, 0.6, 6.0)
ob_cylinder_001.location = (0.0, 0.0, 1.5)
ob_cylinder_001.scale = (0.7, 0.7, 1.5)
ob_circle.location = (0.5315, 0.0, 1.5)
ob_circle.rotation_euler = (0.0, 1.571, 0.0)
ob_circle.scale = (0.5, 0.5, 1.1)
_m = ob_circle.modifiers.new('Subdivision', 'SUBSURF')
_m.levels = 2
ob_circle_001.location = (-0.5315, 0.0, 1.5)
ob_circle_001.rotation_euler = (0.0, 1.571, 0.0)
ob_circle_001.scale = (0.5, 0.5, 1.1)
_m = ob_circle_001.modifiers.new('Subdivision', 'SUBSURF')
_m.levels = 2
ob_circle_002.location = (5.882, 0.0, 1.5)
ob_circle_002.rotation_euler = (0.0, 1.571, 0.0)
ob_circle_002.scale = (0.5, 0.5, 1.0)
_m = ob_circle_002.modifiers.new('Subdivision', 'SUBSURF')
_m.levels = 2
ob_circle_003.location = (-5.878, 0.0, 1.5)
ob_circle_003.rotation_euler = (0.0, 1.571, 0.0)
ob_circle_003.scale = (0.5, 0.5, 1.0)
_m = ob_circle_003.modifiers.new('Subdivision', 'SUBSURF')
_m.levels = 2
ob_circle_004.location = (0.0, 0.0, 0.19)
ob_circle_004.scale = (0.6, 0.6, 1.0)
_m = ob_circle_004.modifiers.new('Subdivision', 'SUBSURF')
_m.levels = 2

# ---- collection membership
col_collection.objects.link(ob_cylinder)
col_collection.objects.link(ob_cylinder_001)
col_collection.objects.link(ob_circle)
col_collection.objects.link(ob_circle_001)
col_collection.objects.link(ob_circle_002)
col_collection.objects.link(ob_circle_003)
col_collection.objects.link(ob_circle_004)

# ---- scene / render settings (as saved in the file)
scene.frame_start = 1; scene.frame_end = 250; scene.frame_set(65)
scene.render.engine = 'BLENDER_EEVEE_NEXT'
scene.cycles.sampling_pattern = 'TABULATED_SOBOL'
scene.eevee.ray_tracing_options.trace_max_roughness = 0.0
bpy.context.view_layer.update()

# ---- added for rendering (the .blend has no active camera and no usable light): camera, sun
cam_auto = bpy.data.cameras.new('AutoCamera')
cam_auto.lens = 50.0
cam_auto.sensor_width = 36.0
cam_auto.clip_end = 1000.0
ob_auto_camera = bpy.data.objects.new('AutoCamera', cam_auto)
scene.collection.objects.link(ob_auto_camera)
ob_auto_camera.location = (11.787, -14.1397, 10.9025)
ob_auto_camera.rotation_euler = (1.09748, -7.21219e-08, 0.694738)
scene.camera = ob_auto_camera
light_auto_sun = bpy.data.lights.new('AutoSun', 'SUN')
light_auto_sun.energy = 3.0
light_auto_sun.angle = 0.0523599
ob_auto_sun = bpy.data.objects.new('AutoSun', light_auto_sun)
scene.collection.objects.link(ob_auto_sun)
ob_auto_sun.rotation_euler = (0.872665, 0.174533, 0.523599)
bpy.context.view_layer.update()
